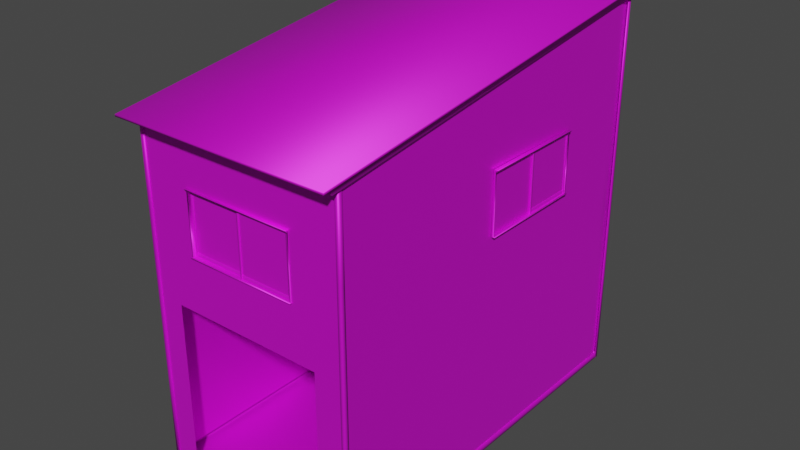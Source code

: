 # Source: Foodshop.blend  (saved by Blender 3.4.6; exported with 4.5.12 LTS)
import bpy
from mathutils import Matrix  # noqa: F401  (used for matrix-valued properties, if any)

bpy.ops.wm.read_factory_settings(use_empty=True)
scene = bpy.context.scene
scene.name = 'Scene'

# ---- collections
col_collection = bpy.data.collections.new('Collection'); scene.collection.children.link(col_collection)

# ---- images (referenced by path relative to the original .blend; pixels are not part of the script)
import os
ASSET_DIR = os.environ.get("B2B_ASSET_DIR", "")  # directory of the original .blend (textures are referenced by path, not embedded)
HERE = os.path.dirname(os.path.abspath(__file__))  # packed textures are extracted next to this script under _unpacked/

def load_image(name, relpath, width, height, colorspace="sRGB"):
    """Load a texture the original file referenced (path relative to the .blend, or extracted next to this script)."""
    p = next((c for c in (os.path.join(HERE, relpath), os.path.join(ASSET_DIR, relpath)) if relpath and os.path.exists(c)), "")
    if p:
        img = bpy.data.images.load(p, check_existing=True)
        img.name = name
    else:  # same state as the original file: an image datablock whose file is absent (Cycles renders it pink)
        img = bpy.data.images.new(name, width, height)
        img.source = "FILE"
        img.filepath = "//" + (relpath or name)
    img.colorspace_settings.name = colorspace
    return img
img_wall_c_front_1 = load_image('Wall_C_Front_1', 'Wall_C_Front.png', 1024, 1024, 'sRGB')
img_wall_c_btm_1 = load_image('Wall_C_Btm_1', 'Wall_C_Btm.png', 1024, 1024, 'sRGB')
img_walledge_b_1 = load_image('WallEdge_B_1', 'WallEdge_B.png', 1024, 1024, 'sRGB')
img_roof_a_1 = load_image('Roof_A_1', 'Roof_A.png', 1024, 1024, 'sRGB')
img_wall_c_top_1 = load_image('Wall_C_Top_1', 'Wall_C_Top.png', 1024, 1024, 'sRGB')
img_window_a_1 = load_image('Window_A_1', 'Window_A.png', 1024, 1024, 'sRGB')

# ---- materials (node trees are filled in below, after node groups)
mat_wall_b_front_mtl1 = bpy.data.materials.new('Wall_B_Front_mtl1')
mat_wall_b_front_mtl1.use_transparent_shadow = False
mat_wall_b_front_mtl1.diffuse_color = (1.0, 1.0, 1.0, 1.0)
mat_wall_b_front_mtl1.roughness = 0.5528
mat_wall_b_front_mtl1.specular_intensity = 1.0
mat_wall_b_front_mtl1.metallic = 0.5
mat_wall_c_btm_mtl = bpy.data.materials.new('Wall_C_Btm_mtl')
mat_wall_c_btm_mtl.use_transparent_shadow = False
mat_wall_c_btm_mtl.diffuse_color = (1.0, 1.0, 1.0, 1.0)
mat_wall_c_btm_mtl.roughness = 0.5528
mat_wall_c_btm_mtl.specular_intensity = 1.0
mat_wall_c_btm_mtl.metallic = 0.5
mat_walledge_b_mtl = bpy.data.materials.new('WallEdge_B_mtl')
mat_walledge_b_mtl.use_transparent_shadow = False
mat_walledge_b_mtl.diffuse_color = (1.0, 1.0, 1.0, 1.0)
mat_walledge_b_mtl.roughness = 0.5528
mat_walledge_b_mtl.specular_intensity = 1.0
mat_walledge_b_mtl.metallic = 0.5
mat_roof_a_mtl = bpy.data.materials.new('Roof_A_mtl')
mat_roof_a_mtl.use_transparent_shadow = False
mat_roof_a_mtl.diffuse_color = (1.0, 1.0, 1.0, 1.0)
mat_roof_a_mtl.roughness = 0.5528
mat_roof_a_mtl.specular_intensity = 1.0
mat_roof_a_mtl.metallic = 0.5
mat_wall_b_top_mtl1 = bpy.data.materials.new('Wall_B_Top_mtl1')
mat_wall_b_top_mtl1.use_transparent_shadow = False
mat_wall_b_top_mtl1.diffuse_color = (1.0, 1.0, 1.0, 1.0)
mat_wall_b_top_mtl1.roughness = 0.5528
mat_wall_b_top_mtl1.specular_intensity = 1.0
mat_wall_b_top_mtl1.metallic = 0.5
mat_window_a_mtl = bpy.data.materials.new('Window_A_mtl')
mat_window_a_mtl.use_transparent_shadow = False
mat_window_a_mtl.diffuse_color = (1.0, 1.0, 1.0, 1.0)
mat_window_a_mtl.roughness = 0.5528
mat_window_a_mtl.specular_intensity = 1.0
mat_window_a_mtl.metallic = 0.5

# ---- material node trees
mat_wall_b_front_mtl1.use_nodes = True; mat_wall_b_front_mtl1.node_tree.nodes.clear()
_N = mat_wall_b_front_mtl1.node_tree.nodes; _L = mat_wall_b_front_mtl1.node_tree.links
n0 = _N.new('ShaderNodeBsdfPrincipled'); n0.name = 'Principled BSDF'; n0.location = (10, 300)
n0.distribution = 'GGX'
n0.subsurface_method = 'RANDOM_WALK_SKIN'
n0.inputs[1].default_value = 0.5
n0.inputs[2].default_value = 0.5528
n0.inputs[3].default_value = 1.45
n0.inputs[13].default_value = 1.0
n0.inputs[27].default_value = (0.0, 0.0, 0.0, 1.0)
n0.inputs[28].default_value = 1.0
n1 = _N.new('ShaderNodeOutputMaterial'); n1.name = 'Material Output'; n1.location = (300, 300)
n2 = _N.new('ShaderNodeNormalMap'); n2.name = 'Normal Map'; n2.location = (-300, -300)
n2.label = 'Normal/Map'
n3 = _N.new('ShaderNodeTexImage'); n3.name = 'Image Texture'; n3.location = (-300, 600)
n3.image = img_wall_c_front_1
_L.new(n0.outputs[0], n1.inputs[0])
_L.new(n2.outputs[0], n0.inputs[5])
_L.new(n3.outputs[0], n0.inputs[0])
n1.is_active_output = True
mat_wall_c_btm_mtl.use_nodes = True; mat_wall_c_btm_mtl.node_tree.nodes.clear()
_N = mat_wall_c_btm_mtl.node_tree.nodes; _L = mat_wall_c_btm_mtl.node_tree.links
n0 = _N.new('ShaderNodeBsdfPrincipled'); n0.name = 'Principled BSDF'; n0.location = (10, 300)
n0.distribution = 'GGX'
n0.subsurface_method = 'RANDOM_WALK_SKIN'
n0.inputs[1].default_value = 0.5
n0.inputs[2].default_value = 0.5528
n0.inputs[3].default_value = 1.45
n0.inputs[13].default_value = 1.0
n0.inputs[27].default_value = (0.0, 0.0, 0.0, 1.0)
n0.inputs[28].default_value = 1.0
n1 = _N.new('ShaderNodeOutputMaterial'); n1.name = 'Material Output'; n1.location = (300, 300)
n2 = _N.new('ShaderNodeNormalMap'); n2.name = 'Normal Map'; n2.location = (-300, -300)
n2.label = 'Normal/Map'
n3 = _N.new('ShaderNodeTexImage'); n3.name = 'Image Texture'; n3.location = (-300, 600)
n3.image = img_wall_c_btm_1
_L.new(n0.outputs[0], n1.inputs[0])
_L.new(n2.outputs[0], n0.inputs[5])
_L.new(n3.outputs[0], n0.inputs[0])
n1.is_active_output = True
mat_walledge_b_mtl.use_nodes = True; mat_walledge_b_mtl.node_tree.nodes.clear()
_N = mat_walledge_b_mtl.node_tree.nodes; _L = mat_walledge_b_mtl.node_tree.links
n0 = _N.new('ShaderNodeBsdfPrincipled'); n0.name = 'Principled BSDF'; n0.location = (10, 300)
n0.distribution = 'GGX'
n0.subsurface_method = 'RANDOM_WALK_SKIN'
n0.inputs[1].default_value = 0.5
n0.inputs[2].default_value = 0.5528
n0.inputs[3].default_value = 1.45
n0.inputs[13].default_value = 1.0
n0.inputs[27].default_value = (0.0, 0.0, 0.0, 1.0)
n0.inputs[28].default_value = 1.0
n1 = _N.new('ShaderNodeOutputMaterial'); n1.name = 'Material Output'; n1.location = (300, 300)
n2 = _N.new('ShaderNodeNormalMap'); n2.name = 'Normal Map'; n2.location = (-300, -300)
n2.label = 'Normal/Map'
n3 = _N.new('ShaderNodeTexImage'); n3.name = 'Image Texture'; n3.location = (-300, 600)
n3.image = img_walledge_b_1
_L.new(n0.outputs[0], n1.inputs[0])
_L.new(n2.outputs[0], n0.inputs[5])
_L.new(n3.outputs[0], n0.inputs[0])
n1.is_active_output = True
mat_roof_a_mtl.use_nodes = True; mat_roof_a_mtl.node_tree.nodes.clear()
_N = mat_roof_a_mtl.node_tree.nodes; _L = mat_roof_a_mtl.node_tree.links
n0 = _N.new('ShaderNodeBsdfPrincipled'); n0.name = 'Principled BSDF'; n0.location = (10, 300)
n0.distribution = 'GGX'
n0.subsurface_method = 'RANDOM_WALK_SKIN'
n0.inputs[1].default_value = 0.5
n0.inputs[2].default_value = 0.5528
n0.inputs[3].default_value = 1.45
n0.inputs[13].default_value = 1.0
n0.inputs[27].default_value = (0.0, 0.0, 0.0, 1.0)
n0.inputs[28].default_value = 1.0
n1 = _N.new('ShaderNodeOutputMaterial'); n1.name = 'Material Output'; n1.location = (300, 300)
n2 = _N.new('ShaderNodeNormalMap'); n2.name = 'Normal Map'; n2.location = (-300, -300)
n2.label = 'Normal/Map'
n3 = _N.new('ShaderNodeTexImage'); n3.name = 'Image Texture'; n3.location = (-300, 600)
n3.image = img_roof_a_1
_L.new(n0.outputs[0], n1.inputs[0])
_L.new(n2.outputs[0], n0.inputs[5])
_L.new(n3.outputs[0], n0.inputs[0])
n1.is_active_output = True
mat_wall_b_top_mtl1.use_nodes = True; mat_wall_b_top_mtl1.node_tree.nodes.clear()
_N = mat_wall_b_top_mtl1.node_tree.nodes; _L = mat_wall_b_top_mtl1.node_tree.links
n0 = _N.new('ShaderNodeBsdfPrincipled'); n0.name = 'Principled BSDF'; n0.location = (10, 300)
n0.distribution = 'GGX'
n0.subsurface_method = 'RANDOM_WALK_SKIN'
n0.inputs[1].default_value = 0.5
n0.inputs[2].default_value = 0.5528
n0.inputs[3].default_value = 1.45
n0.inputs[13].default_value = 1.0
n0.inputs[27].default_value = (0.0, 0.0, 0.0, 1.0)
n0.inputs[28].default_value = 1.0
n1 = _N.new('ShaderNodeOutputMaterial'); n1.name = 'Material Output'; n1.location = (300, 300)
n2 = _N.new('ShaderNodeNormalMap'); n2.name = 'Normal Map'; n2.location = (-300, -300)
n2.label = 'Normal/Map'
n3 = _N.new('ShaderNodeTexImage'); n3.name = 'Image Texture'; n3.location = (-300, 600)
n3.image = img_wall_c_top_1
_L.new(n0.outputs[0], n1.inputs[0])
_L.new(n2.outputs[0], n0.inputs[5])
_L.new(n3.outputs[0], n0.inputs[0])
n1.is_active_output = True
mat_window_a_mtl.use_nodes = True; mat_window_a_mtl.node_tree.nodes.clear()
_N = mat_window_a_mtl.node_tree.nodes; _L = mat_window_a_mtl.node_tree.links
n0 = _N.new('ShaderNodeBsdfPrincipled'); n0.name = 'Principled BSDF'; n0.location = (10, 300)
n0.distribution = 'GGX'
n0.subsurface_method = 'RANDOM_WALK_SKIN'
n0.inputs[1].default_value = 0.5
n0.inputs[2].default_value = 0.5528
n0.inputs[3].default_value = 1.45
n0.inputs[13].default_value = 1.0
n0.inputs[27].default_value = (0.0, 0.0, 0.0, 1.0)
n0.inputs[28].default_value = 1.0
n1 = _N.new('ShaderNodeOutputMaterial'); n1.name = 'Material Output'; n1.location = (300, 300)
n2 = _N.new('ShaderNodeNormalMap'); n2.name = 'Normal Map'; n2.location = (-300, -300)
n2.label = 'Normal/Map'
n3 = _N.new('ShaderNodeTexImage'); n3.name = 'Image Texture'; n3.location = (-300, 600)
n3.image = img_window_a_1
_L.new(n0.outputs[0], n1.inputs[0])
_L.new(n2.outputs[0], n0.inputs[5])
_L.new(n3.outputs[0], n0.inputs[0])
n1.is_active_output = True

# ---- world
world_world = bpy.data.worlds.new('World'); scene.world = world_world
world_world.use_nodes = True; world_world.node_tree.nodes.clear()
_N = world_world.node_tree.nodes; _L = world_world.node_tree.links
n0 = _N.new('ShaderNodeOutputWorld'); n0.name = 'World Output'; n0.location = (300, 300)
n1 = _N.new('ShaderNodeBackground'); n1.name = 'Background'; n1.location = (10, 300)
n1.inputs[0].default_value = (0.05088, 0.05088, 0.05088, 1.0)
_L.new(n1.outputs[0], n0.inputs[0])
n0.is_active_output = True
world_world.color = (0.05088, 0.05088, 0.05088)
world_world.use_sun_shadow = False
world_world.sun_shadow_jitter_overblur = 0.0

# ---- meshes
me_mesh = bpy.data.meshes.new('Mesh')
me_mesh.from_pydata([(-80.8, 495.2, 279.3), (-80.8, 415.2, 279.3), (-80.8, 327.2, 279.3), (-112.8, 250.2, 279.3), (79.2, 495.2, 279.3), (79.2, 415.2, 279.3), (79.2, 327.2, 279.3), (110.4, 250.2, 279.3), (-147.6, 495.2, 279.3), (-147.6, 250.2, 279.3), (-147.6, 327.2, 279.3), (-147.6, 415.2, 279.3), (149.5, 495.2, 279.3), (149.5, 250.2, 279.3), (149.5, 327.2, 279.3), (149.5, 415.2, 279.3), (-112.8, 10.2, 279.3), (-147.6, 10.2, 279.3), (149.5, 10.2, 279.3), (110.4, 10.2, 279.3), (-80.8, 250.2, 279.3), (77.83, 250.2, 279.3), (-152.6, 10.2, 279.3), (-152.6, 10.2, -254.3), (-152.6, 10.2, -278.3), (-148.4, 10.2, -282.6), (150.9, 10.2, -280.5), (-148.4, 3.766, -266.1), (153.4, 10.2, -254.3), (153.4, 10.2, 279.3), (-3.052e-05, 10.2, -282.6), (150.9, 255.2, -280.5), (-148.4, 248.8, -266.1), (153.4, 255.2, -254.3), (153.4, 255.2, 279.3), (-152.6, 255.2, -254.3), (-152.6, 255.2, 279.3), (-152.6, 255.2, -278.3), (-148.4, 255.2, -282.6), (-3.052e-05, 255.2, -282.6), (-153.8, 0.2024, -283.7), (-153.8, 0.2024, -277.5), (-153.8, 140.9, -277.5), (-153.8, 140.9, -283.7), (-148.4, 0.2038, -283.7), (-148.4, 141.0, -283.7), (-152.6, 556.6, -277.5), (-152.6, 556.6, -282.5), (-153.8, 556.6, -283.7), (-153.8, 556.6, -277.5), (-152.6, 0.2038, -277.5), (-152.6, 140.9, -277.5), (-152.6, 0.2038, -282.5), (-148.4, 0.2038, -282.5), (-148.4, 141.0, -282.5), (-148.4, 557.2, -282.5), (-148.4, 557.2, -283.7), (-153.8, 266.1, -277.5), (-152.6, 266.1, -277.5), (-152.6, 403.0, -277.5), (-153.8, 403.0, -277.5), (-153.8, 266.1, -283.7), (-153.8, 403.0, -283.7), (-148.4, 266.4, -283.7), (-148.4, 403.4, -283.7), (-148.4, 266.4, -282.5), (-148.4, 403.4, -282.5), (153.4, 556.6, -282.5), (153.4, 0.2023, -282.5), (148.4, 556.6, -282.5), (148.4, 0.2023, -282.5), (153.4, 0.2023, -278.2), (153.4, 557.2, -278.2), (148.4, 556.6, -283.7), (154.6, 556.6, -283.7), (148.4, 0.2009, -283.7), (154.6, 0.2009, -283.7), (154.6, 0.2023, -278.2), (154.6, 557.2, -278.2), (148.4, 266.1, -282.5), (148.4, 266.1, -283.7), (154.6, 266.1, -283.7), (154.6, 266.4, -278.2), (153.4, 266.4, -278.2), (148.4, 140.9, -282.5), (148.4, 140.9, -283.7), (154.6, 140.9, -283.7), (154.6, 141.0, -278.2), (153.4, 141.0, -278.2), (148.4, 403.0, -282.5), (148.4, 403.0, -283.7), (154.6, 403.0, -283.7), (154.6, 403.4, -278.2), (153.4, 403.4, -278.2), (160.6, 561.1, -307.1), (160.6, 567.7, -258.7), (157.6, 567.7, -258.7), (157.6, 562.1, -299.9), (160.6, 570.7, -258.7), (160.6, 564.1, -307.1), (157.6, 558.7, -258.7), (157.6, 553.2, -299.9), (160.6, 491.4, 307.1), (157.6, 493.5, 291.9), (160.6, 494.4, 307.1), (157.6, 484.6, 291.9), (-160.6, 561.1, -307.1), (-160.6, 567.7, -258.7), (-157.6, 567.7, -258.7), (-157.6, 562.1, -299.9), (-160.6, 570.7, -258.7), (-160.6, 564.1, -307.1), (-157.6, 558.7, -258.7), (-157.6, 553.2, -299.9), (-160.6, 491.4, 307.1), (-157.6, 493.5, 291.9), (-160.6, 494.4, 307.1), (-157.6, 484.6, 291.9), (140.2, 558.7, -258.7), (140.2, 555.5, -282.7), (-140.2, 558.7, -258.7), (-140.2, 555.5, -282.7), (140.2, 486.9, 274.6), (-137.2, 486.9, 274.6), (160.6, 570.7, -258.7), (-160.6, 570.7, -258.7), (-160.6, 569.9, -252.7), (160.6, 569.9, -252.7), (160.6, 569.9, -264.4), (-160.6, 569.9, -264.4), (-160.6, 572.5, -258.7), (160.6, 572.5, -258.7), (-160.6, 571.7, -252.7), (160.6, 571.7, -252.7), (160.6, 571.7, -264.4), (-160.6, 571.7, -264.4), (153.4, 563.1, -254.3), (153.4, 495.8, 279.3), (150.9, 559.9, -280.5), (150.9, 248.8, -264.0), (153.4, 255.2, -254.3), (153.4, 255.2, 279.3), (-148.4, 559.9, -282.6), (150.9, 3.766, -264.0), (-3.052e-05, 559.9, -282.6), (-148.4, 255.2, -282.6), (-3.052e-05, 3.766, -266.1), (-3.052e-05, 248.8, -266.1), (-152.6, 563.1, -254.3), (-152.6, 495.8, 279.3), (-152.6, 559.9, -278.3), (-152.6, 255.2, -254.3), (-152.6, 255.2, 279.3), (-152.6, 255.2, -278.3), (153.4, 0.2038, 279.3), (-152.6, 0.2038, 279.3), (-152.6, 0.2038, -282.5), (153.4, 0.2038, -282.5), (-148.4, 0.201, -282.5), (148.4, 0.201, -282.5), (-148.4, 10.4, -282.5), (148.4, 10.4, -282.5), (148.4, 10.4, -283.4), (148.4, 0.202, -283.4), (-148.4, 10.4, -283.4), (-148.4, 0.202, -283.4), (0.2036, 0.201, -282.5), (0.2036, 0.202, -283.4), (0.2036, 10.4, -283.4), (0.2036, 10.4, -282.5), (154.6, 0.2037, 280.5), (154.6, 0.2037, 274.3), (154.6, 125.2, 274.3), (154.6, 125.2, 280.5), (149.1, 0.2051, 280.5), (149.1, 125.3, 280.5), (153.4, 495.2, 274.3), (153.4, 495.2, 279.3), (154.6, 495.2, 280.5), (154.6, 495.2, 274.3), (153.4, 0.2051, 274.3), (153.4, 125.2, 274.3), (153.4, 0.2051, 279.3), (149.1, 0.2051, 279.3), (149.1, 125.3, 279.3), (149.1, 495.8, 279.3), (149.1, 495.8, 280.5), (154.6, 250.2, 274.3), (153.4, 250.2, 274.3), (153.4, 375.2, 274.3), (154.6, 375.2, 274.3), (154.6, 250.2, 280.5), (154.6, 375.2, 280.5), (149.1, 250.5, 280.5), (149.1, 375.6, 280.5), (149.1, 250.5, 279.3), (149.1, 375.6, 279.3), (153.4, 0.2023, 274.3), (153.4, 10.4, 274.2), (154.3, 10.4, 274.2), (154.3, 0.2023, 274.3), (153.4, 0.2023, -278.2), (154.3, 0.2023, -278.2), (154.3, 10.4, -278.2), (153.4, 10.4, -278.2), (153.4, 0.2023, -139.9), (154.3, 0.2023, -139.9), (154.3, 10.4, -139.9), (153.4, 10.4, -139.9), (153.4, 0.2023, -1.598), (154.3, 0.2023, -1.598), (154.3, 10.4, -1.61), (153.4, 10.4, -1.61), (153.4, 0.2023, 136.7), (154.3, 0.2023, 136.7), (154.3, 10.4, 136.7), (153.4, 10.4, 136.7), (-152.6, 0.201, 275.0), (-152.6, 10.4, 275.0), (-153.5, 10.4, 275.0), (-153.5, 0.201, 275.0), (-152.6, 0.201, 136.7), (-153.5, 0.201, 136.7), (-153.5, 10.4, 136.7), (-152.6, 10.4, 136.7), (-152.6, 0.201, -1.612), (-153.5, 0.201, -1.612), (-153.5, 10.4, -1.6), (-152.6, 10.4, -1.6), (-152.6, 0.201, -139.9), (-153.5, 0.201, -139.9), (-153.5, 10.4, -139.9), (-152.6, 10.4, -139.9), (-152.6, 0.201, -278.2), (-153.5, 0.201, -278.2), (-153.5, 10.4, -278.2), (-152.6, 10.4, -278.2), (-152.6, 495.2, 279.3), (-152.6, 0.201, 279.3), (-147.6, 495.2, 279.3), (-147.6, 0.201, 279.3), (-152.6, 0.201, 275.0), (-152.6, 495.8, 275.0), (-147.6, 495.2, 280.5), (-153.8, 495.2, 280.5), (-147.6, 0.1996, 280.5), (-153.8, 0.1996, 280.5), (-153.8, 0.201, 275.0), (-153.8, 495.8, 275.0), (-147.6, 250.2, 279.3), (-147.6, 250.2, 280.5), (-153.8, 250.2, 280.5), (-153.8, 250.5, 275.0), (-152.6, 250.5, 275.0), (-147.6, 125.2, 279.3), (-147.6, 125.2, 280.5), (-153.8, 125.2, 280.5), (-153.8, 125.3, 275.0), (-152.6, 125.3, 275.0), (-147.6, 375.2, 279.3), (-147.6, 375.2, 280.5), (-153.8, 375.2, 280.5), (-153.8, 375.6, 275.0), (-152.6, 375.6, 275.0), (149.1, 10.4, 280.2), (110.4, 10.4, 280.2), (110.4, 0.2, 280.2), (149.1, 0.2, 280.2), (149.1, 10.4, 279.3), (110.4, 10.4, 279.3), (110.4, 0.201, 279.3), (149.1, 0.201, 279.3), (-112.8, 0.0009983, 279.3), (-147.6, 0.0009983, 279.3), (-112.8, 10.2, 279.3), (-147.6, 10.2, 279.3), (-112.8, 10.2, 280.2), (-147.6, 10.2, 280.2), (-147.6, -4.311e-05, 280.2), (-112.8, -4.311e-05, 280.2), (110.4, 327.2, 279.3), (110.4, 415.2, 279.3), (110.4, 495.2, 279.3), (-112.8, 327.2, 279.3), (-112.8, 415.2, 279.3), (-112.8, 495.2, 279.3), (75.47, 411.4, 278.5), (75.47, 333.2, 278.5), (2.004, 411.4, 278.5), (2.004, 333.2, 278.5), (75.47, 411.4, 278.0), (75.47, 333.2, 278.0), (2.004, 411.4, 278.0), (2.004, 333.2, 278.0), (2.004, 414.2, 278.5), (75.47, 414.2, 278.5), (75.47, 327.8, 278.5), (2.004, 327.8, 278.5), (-3.596, 411.4, 275.5), (-3.596, 333.2, 275.5), (-77.06, 411.4, 275.5), (-77.06, 333.2, 275.5), (-3.596, 411.4, 275.0), (-3.596, 333.2, 275.0), (-77.06, 411.4, 275.0), (-77.06, 333.2, 275.0), (-3.596, 414.2, 275.5), (-77.06, 414.2, 275.5), (-77.06, 327.8, 275.5), (-3.596, 327.8, 275.5), (-0.7963, 414.2, 276.0), (-0.7963, 327.8, 276.0), (78.27, 414.2, 279.0), (78.27, 327.8, 279.0), (-0.7963, 414.2, 279.0), (-0.7963, 327.8, 279.0), (75.47, 414.2, 279.0), (75.47, 327.8, 279.0), (2.004, 414.2, 279.0), (2.004, 327.8, 279.0), (75.47, 414.2, 278.0), (75.47, 327.8, 278.0), (2.004, 414.2, 278.0), (2.004, 327.8, 278.0), (-0.7963, 414.2, 276.3), (-0.7963, 327.8, 276.3), (0.2782, 414.2, 276.0), (0.2782, 327.8, 276.0), (0.2782, 327.8, 276.3), (0.2782, 414.2, 276.3), (-79.86, 414.2, 276.0), (-79.86, 327.8, 276.0), (-3.596, 414.2, 276.0), (-3.596, 327.8, 276.0), (-77.06, 414.2, 276.0), (-77.06, 327.8, 276.0), (-3.596, 414.2, 275.0), (-3.596, 327.8, 275.0), (-77.06, 414.2, 275.0), (-77.06, 327.8, 275.0), (75.47, 411.4, 278.0), (75.47, 333.2, 278.0), (2.004, 411.4, 278.0), (2.004, 333.2, 278.0), (-3.596, 411.4, 275.0), (-3.596, 333.2, 275.0), (-77.06, 411.4, 275.0), (-77.06, 333.2, 275.0), (-79.86, 327.8, 276.5), (0.2781, 327.8, 276.5), (0.2782, 327.8, 276.0), (-79.86, 327.8, 276.0), (-79.86, 328.1, 276.4), (0.2782, 328.1, 276.4), (0.2781, 328.1, 276.1), (-79.86, 328.1, 276.1), (-79.86, 327.8, 277.9), (0.2782, 327.8, 277.9), (0.2782, 327.8, 277.1), (-79.86, 327.8, 277.1), (-79.86, 328.4, 277.7), (0.2781, 328.4, 277.7), (0.2782, 328.4, 277.3), (-79.86, 328.4, 277.3), (-79.86, 327.8, 279.7), (78.27, 327.8, 279.7), (78.27, 327.8, 279.3), (-79.86, 327.8, 279.3), (-79.86, 328.1, 279.6), (78.27, 328.1, 279.6), (78.27, 328.1, 279.4), (-79.86, 328.1, 279.4), (-81.86, 416.7, 277.8), (-81.86, 326.7, 277.8), (80.27, 416.7, 277.8), (80.27, 326.7, 277.8), (-81.86, 414.2, 277.8), (-81.86, 414.2, 279.8), (80.27, 414.2, 279.8), (80.27, 414.2, 277.8), (-81.86, 327.8, 277.8), (-81.86, 327.8, 279.8), (80.27, 327.8, 279.8), (80.27, 327.8, 277.8), (78.27, 414.2, 279.8), (78.27, 327.8, 279.8), (-79.86, 414.2, 279.8), (-79.86, 327.8, 279.8), (80.27, 327.8, 282.2), (80.27, 326.7, 282.2), (-81.86, 327.8, 282.2), (-81.86, 326.7, 282.2), (80.27, 414.2, 282.0), (80.27, 416.7, 282.0), (-81.86, 416.7, 282.0), (-81.86, 414.2, 282.0), (80.27, 416.0, 277.8), (80.27, 416.0, 282.0), (-81.86, 416.0, 282.0), (-81.86, 416.0, 277.8), (80.27, 416.7, 283.0), (80.27, 416.0, 283.0), (-81.86, 416.7, 283.0), (-81.86, 416.0, 283.0), (-79.86, 414.2, 274.0), (-79.86, 327.8, 274.0), (78.27, 414.2, 274.0), (78.27, 327.8, 274.0), (0.2782, 413.9, 276.4), (-79.86, 413.9, 276.4), (-79.86, 413.9, 276.1), (0.2781, 413.9, 276.1), (0.2781, 414.2, 276.5), (-79.86, 414.2, 276.5), (-79.86, 414.2, 276.0), (0.2782, 414.2, 276.0), (0.2781, 413.6, 277.7), (-79.86, 413.6, 277.7), (-79.86, 413.6, 277.3), (0.2782, 413.6, 277.3), (0.2782, 414.2, 277.9), (-79.86, 414.2, 277.9), (-79.86, 414.2, 277.1), (0.2782, 414.2, 277.1), (78.27, 413.9, 279.6), (-79.86, 413.9, 279.6), (-79.86, 413.9, 279.4), (78.27, 413.9, 279.4), (78.27, 414.2, 279.7), (-79.86, 414.2, 279.7), (-79.86, 414.2, 279.3), (78.27, 414.2, 279.3), (150.9, 553.4, -264.0), (-148.4, 553.4, -266.1), (-3.052e-05, 553.4, -266.1), (-148.4, 248.8, -266.1), (-147.3, 10.2, 279.3), (-147.3, 10.2, -254.3), (-147.3, 10.2, -278.3), (-147.3, 255.2, -254.3), (-147.3, 255.2, 279.3), (-147.3, 255.2, -278.3), (-147.3, 563.1, -254.3), (-147.3, 495.8, 279.3), (-147.3, 559.9, -278.3), (-147.3, 255.2, -254.3), (-147.3, 255.2, 279.3), (-147.3, 255.2, -278.3), (146.0, 12.15, -280.5), (148.5, 12.15, -254.3), (148.5, 12.15, 279.3), (146.0, 257.2, -280.5), (148.5, 257.2, -254.3), (148.5, 257.2, 279.3), (148.5, 565.1, -254.3), (148.5, 497.7, 279.3), (146.0, 561.8, -280.5), (148.5, 257.2, -254.3), (148.5, 257.2, 279.3), (155.2, 409.5, -145.2), (155.2, 331.3, -145.2), (155.2, 409.5, -71.72), (155.2, 331.3, -71.72), (154.7, 409.5, -145.2), (154.7, 331.3, -145.2), (154.7, 409.5, -71.72), (154.7, 331.3, -71.72), (155.2, 412.3, -71.72), (155.2, 412.3, -145.2), (155.2, 325.9, -145.2), (155.2, 325.9, -71.72), (152.2, 409.5, -66.12), (152.2, 331.3, -66.12), (152.2, 409.5, 7.342), (152.2, 331.3, 7.342), (151.7, 409.5, -66.12), (151.7, 331.3, -66.12), (151.7, 409.5, 7.342), (151.7, 331.3, 7.342), (152.2, 412.3, -66.12), (152.2, 412.3, 7.342), (152.2, 325.9, 7.342), (152.2, 325.9, -66.12), (152.7, 412.3, -68.92), (152.7, 325.9, -68.92), (155.7, 412.3, -148.0), (155.7, 325.9, -148.0), (155.7, 412.3, -68.92), (155.7, 325.9, -68.92), (155.7, 412.3, -145.2), (155.7, 325.9, -145.2), (155.7, 412.3, -71.72), (155.7, 325.9, -71.72), (154.7, 412.3, -145.2), (154.7, 325.9, -145.2), (154.7, 412.3, -71.72), (154.7, 325.9, -71.72), (153.0, 412.3, -68.92), (153.0, 325.9, -68.92), (152.7, 412.3, -70.0), (152.7, 325.9, -70.0), (153.0, 325.9, -70.0), (153.0, 412.3, -70.0), (152.7, 412.3, 10.14), (152.7, 325.9, 10.14), (152.7, 412.3, -66.12), (152.7, 325.9, -66.12), (152.7, 412.3, 7.342), (152.7, 325.9, 7.342), (151.7, 412.3, -66.12), (151.7, 325.9, -66.12), (151.7, 412.3, 7.342), (151.7, 325.9, 7.342), (154.7, 409.5, -145.2), (154.7, 331.3, -145.2), (154.7, 409.5, -71.72), (154.7, 331.3, -71.72), (151.7, 409.5, -66.12), (151.7, 331.3, -66.12), (151.7, 409.5, 7.342), (151.7, 331.3, 7.342), (153.2, 325.9, 10.14), (153.2, 325.9, -70.0), (152.7, 325.9, -70.0), (152.7, 325.9, 10.14), (153.1, 326.2, 10.14), (153.1, 326.2, -70.0), (152.8, 326.2, -70.0), (152.8, 326.2, 10.14), (154.6, 325.9, 10.14), (154.6, 325.9, -70.0), (153.8, 325.9, -70.0), (153.8, 325.9, 10.14), (154.4, 326.5, 10.14), (154.4, 326.5, -70.0), (154.0, 326.5, -70.0), (154.0, 326.5, 10.14), (156.4, 325.9, 10.14), (156.4, 325.9, -148.0), (156.0, 325.9, -148.0), (156.0, 325.9, 10.14), (156.3, 326.2, 10.14), (156.3, 326.2, -148.0), (156.1, 326.2, -148.0), (156.1, 326.2, 10.14), (154.5, 414.8, 12.14), (154.5, 324.8, 12.14), (154.5, 414.8, -150.0), (154.5, 324.8, -150.0), (154.5, 412.3, 12.14), (156.5, 412.3, 12.14), (156.5, 412.3, -150.0), (154.5, 412.3, -150.0), (154.5, 325.9, 12.14), (156.5, 325.9, 12.14), (156.5, 325.9, -150.0), (154.5, 325.9, -150.0), (156.5, 412.3, -148.0), (156.5, 325.9, -148.0), (156.5, 412.3, 10.14), (156.5, 325.9, 10.14), (158.9, 325.9, -150.0), (158.9, 324.8, -150.0), (158.9, 325.9, 12.14), (158.9, 324.8, 12.14), (158.7, 412.3, -150.0), (158.7, 414.8, -150.0), (158.7, 414.8, 12.14), (158.7, 412.3, 12.14), (154.5, 414.1, -150.0), (158.7, 414.1, -150.0), (158.7, 414.1, 12.14), (154.5, 414.1, 12.14), (159.7, 414.8, -150.0), (159.7, 414.1, -150.0), (159.7, 414.8, 12.14), (159.7, 414.1, 12.14), (150.7, 412.3, 10.14), (150.7, 325.9, 10.14), (150.7, 412.3, -148.0), (150.7, 325.9, -148.0), (153.1, 411.9, -70.0), (153.1, 411.9, 10.14), (152.8, 411.9, 10.14), (152.8, 411.9, -70.0), (153.2, 412.3, -70.0), (153.2, 412.3, 10.14), (152.7, 412.3, 10.14), (152.7, 412.3, -70.0), (154.4, 411.7, -70.0), (154.4, 411.7, 10.14), (154.0, 411.7, 10.14), (154.0, 411.7, -70.0), (154.6, 412.3, -70.0), (154.6, 412.3, 10.14), (153.8, 412.3, 10.14), (153.8, 412.3, -70.0), (156.3, 411.9, -148.0), (156.3, 411.9, 10.14), (156.1, 411.9, 10.14), (156.1, 411.9, -148.0), (156.4, 412.3, -148.0), (156.4, 412.3, 10.14), (156.0, 412.3, 10.14), (156.0, 412.3, -148.0)], [], [(7, 280, 6), (4, 5, 281, 282), (5, 6, 280, 281), (0, 1, 5, 4), (7, 6, 21), (3, 283, 10, 9), (11, 10, 283, 284), (8, 11, 284, 285), (3, 9, 17, 16), (19, 18, 13, 7), (20, 2, 3), (21, 6, 2, 20), (26, 31, 33, 28), (28, 33, 34, 29), (39, 31, 26, 30), (36, 35, 23, 22), (35, 37, 24, 23), (38, 39, 30, 25), (40, 41, 42, 43), (44, 40, 43, 45), (46, 47, 48, 49), (41, 50, 51, 42), (52, 50, 41, 40), (53, 52, 40, 44), (44, 45, 54, 53), (47, 55, 56, 48), (57, 58, 59, 60), (61, 57, 60, 62), (63, 61, 62, 64), (65, 63, 64, 66), (42, 51, 58, 57), (43, 42, 57, 61), (45, 43, 61, 63), (54, 45, 63, 65), (60, 59, 46, 49), (62, 60, 49, 48), (64, 62, 48, 56), (66, 64, 56, 55), (76, 75, 85, 86), (77, 76, 86, 87), (69, 67, 74, 73), (75, 70, 84, 85), (68, 70, 75, 76), (71, 68, 76, 77), (77, 87, 88, 71), (67, 72, 78, 74), (80, 79, 89, 90), (81, 80, 90, 91), (82, 81, 91, 92), (83, 82, 92, 93), (85, 84, 79, 80), (86, 85, 80, 81), (87, 86, 81, 82), (88, 87, 82, 83), (90, 89, 69, 73), (91, 90, 73, 74), (92, 91, 74, 78), (93, 92, 78, 72), (99, 111, 110, 98), (97, 94, 95, 96), (94, 99, 98, 95), (99, 94, 106, 111), (101, 97, 96, 100), (97, 101, 113, 109), (94, 97, 109, 106), (102, 103, 96, 95), (104, 102, 95, 98), (103, 105, 100, 96), (106, 109, 108, 107), (111, 106, 107, 110), (109, 113, 112, 108), (116, 104, 98, 110), (115, 114, 107, 108), (114, 116, 110, 107), (104, 116, 114, 102), (117, 115, 108, 112), (103, 115, 117, 105), (102, 114, 115, 103), (118, 119, 101, 100), (113, 121, 120, 112), (113, 101, 119, 121), (105, 117, 123, 122), (120, 123, 117, 112), (105, 122, 118, 100), (131, 130, 132, 133), (131, 134, 135, 130), (125, 126, 132, 130), (126, 127, 133, 132), (127, 124, 131, 133), (124, 128, 134, 131), (128, 129, 135, 134), (129, 125, 130, 135), (140, 31, 138, 136), (141, 140, 136, 137), (144, 39, 145, 142), (138, 31, 39, 144), (148, 151, 152, 149), (150, 153, 151, 148), (157, 156, 155, 154), (167, 168, 162, 163), (166, 167, 163, 159), (168, 169, 161, 162), (165, 167, 166, 158), (165, 164, 168, 167), (164, 160, 169, 168), (170, 171, 172, 173), (174, 170, 173, 175), (176, 177, 178, 179), (171, 180, 181, 172), (182, 180, 171, 170), (183, 182, 170, 174), (174, 175, 184, 183), (177, 185, 186, 178), (187, 188, 189, 190), (191, 187, 190, 192), (193, 191, 192, 194), (195, 193, 194, 196), (172, 181, 188, 187), (173, 172, 187, 191), (175, 173, 191, 193), (184, 175, 193, 195), (190, 189, 176, 179), (192, 190, 179, 178), (194, 192, 178, 186), (196, 194, 186, 185), (199, 200, 214, 215), (200, 197, 213, 214), (199, 215, 216, 198), (206, 205, 201, 202), (207, 206, 202, 203), (208, 207, 203, 204), (210, 209, 205, 206), (211, 210, 206, 207), (212, 211, 207, 208), (214, 213, 209, 210), (215, 214, 210, 211), (216, 215, 211, 212), (222, 221, 217, 220), (223, 222, 220, 219), (224, 223, 219, 218), (226, 225, 221, 222), (227, 226, 222, 223), (228, 227, 223, 224), (230, 229, 225, 226), (231, 230, 226, 227), (232, 231, 227, 228), (234, 233, 229, 230), (235, 234, 230, 231), (236, 235, 231, 232), (246, 245, 255, 256), (247, 246, 256, 257), (239, 237, 244, 243), (245, 240, 254, 255), (238, 240, 245, 246), (241, 238, 246, 247), (247, 257, 258, 241), (237, 242, 248, 244), (250, 249, 259, 260), (251, 250, 260, 261), (252, 251, 261, 262), (253, 252, 262, 263), (255, 254, 249, 250), (256, 255, 250, 251), (257, 256, 251, 252), (258, 257, 252, 253), (260, 259, 239, 243), (261, 260, 243, 244), (262, 261, 244, 248), (263, 262, 248, 242), (264, 265, 266, 267), (268, 269, 265, 264), (270, 271, 267, 266), (276, 277, 278, 279), (274, 275, 277, 276), (273, 272, 279, 278), (13, 14, 280, 7), (281, 280, 14, 15), (282, 281, 15, 12), (3, 2, 283), (284, 283, 2, 1), (285, 284, 1, 0), (286, 288, 292, 290), (289, 287, 291, 293), (286, 295, 294, 288), (289, 297, 296, 287), (298, 300, 304, 302), (301, 299, 303, 305), (298, 306, 307, 300), (301, 308, 309, 299), (324, 325, 315, 314), (313, 312, 316, 317), (314, 315, 319, 318), (317, 316, 320, 321), (318, 319, 323, 322), (326, 327, 328, 329), (310, 311, 327, 326), (325, 324, 329, 328), (311, 310, 332, 333), (330, 331, 335, 334), (333, 332, 336, 337), (334, 335, 339, 338), (341, 340, 342, 343), (345, 344, 346, 347), (352, 353, 354, 355), (348, 349, 353, 352), (350, 351, 355, 354), (360, 361, 362, 363), (356, 357, 361, 360), (358, 359, 363, 362), (368, 369, 370, 371), (364, 365, 369, 368), (366, 367, 371, 370), (392, 397, 398, 395), (377, 376, 380, 381), (378, 384, 385, 382), (382, 383, 379, 378), (389, 388, 390, 391), (375, 383, 382, 388, 389), (373, 375, 389, 391), (387, 386, 377, 381), (373, 391, 390, 381, 380), (393, 374, 372, 394), (384, 378, 392, 395, 377, 386), (378, 379, 396, 397, 392), (377, 395, 398, 399, 376), (396, 374, 393, 397), (401, 400, 402, 403), (398, 394, 372, 399), (400, 393, 394, 402), (397, 393, 400, 401), (397, 401, 403, 398), (394, 398, 403, 402), (386, 387, 405, 404), (387, 385, 407, 405), (385, 384, 406, 407), (404, 406, 384, 386), (388, 382, 385, 387, 381, 390), (408, 409, 410, 411), (412, 413, 409, 408), (414, 415, 411, 410), (416, 417, 418, 419), (420, 421, 417, 416), (422, 423, 419, 418), (424, 425, 426, 427), (428, 429, 425, 424), (430, 431, 427, 426), (147, 146, 143, 139), (32, 27, 146, 147), (434, 433, 435, 147), (432, 434, 147, 139), (440, 436, 437, 439), (439, 437, 438, 441), (442, 443, 446, 445), (444, 442, 445, 447), (448, 449, 452, 451), (449, 450, 453, 452), (457, 454, 456, 451), (458, 455, 454, 457), (459, 461, 465, 463), (462, 460, 464, 466), (459, 468, 467, 461), (462, 470, 469, 460), (471, 473, 477, 475), (474, 472, 476, 478), (471, 479, 480, 473), (474, 481, 482, 472), (497, 498, 488, 487), (486, 485, 489, 490), (487, 488, 492, 491), (490, 489, 493, 494), (491, 492, 496, 495), (499, 500, 501, 502), (483, 484, 500, 499), (498, 497, 502, 501), (484, 483, 505, 506), (503, 504, 508, 507), (506, 505, 509, 510), (507, 508, 512, 511), (514, 513, 515, 516), (518, 517, 519, 520), (525, 526, 527, 528), (521, 522, 526, 525), (523, 524, 528, 527), (533, 534, 535, 536), (529, 530, 534, 533), (531, 532, 536, 535), (541, 542, 543, 544), (537, 538, 542, 541), (539, 540, 544, 543), (565, 570, 571, 568), (550, 549, 553, 554), (551, 557, 558, 555), (555, 556, 552, 551), (562, 561, 563, 564), (548, 556, 555, 561, 562), (546, 548, 562, 564), (560, 559, 550, 554), (546, 564, 563, 554, 553), (566, 547, 545, 567), (557, 551, 565, 568, 550, 559), (551, 552, 569, 570, 565), (550, 568, 571, 572, 549), (569, 547, 566, 570), (574, 573, 575, 576), (571, 567, 545, 572), (573, 566, 567, 575), (570, 566, 573, 574), (570, 574, 576, 571), (567, 571, 576, 575), (559, 560, 578, 577), (560, 558, 580, 578), (558, 557, 579, 580), (577, 579, 557, 559), (561, 555, 558, 560, 554, 563), (581, 582, 583, 584), (585, 586, 582, 581), (587, 588, 584, 583), (589, 590, 591, 592), (593, 594, 590, 589), (595, 596, 592, 591), (597, 598, 599, 600), (601, 602, 598, 597), (603, 604, 600, 599)])
me_mesh.polygons.foreach_set('use_smooth', [True] * 323)
me_mesh.polygons.foreach_set('material_index', [0, 0, 0, 0, 0, 0, 0, 0, 0, 0, 0, 0, 1, 1, 1, 1, 1, 1, 2, 2, 2, 2, 2, 2, 2, 2, 2, 2, 2, 2, 2, 2, 2, 2, 2, 2, 2, 2, 2, 2, 2, 2, 2, 2, 2, 2, 2, 2, 2, 2, 2, 2, 2, 2, 2, 2, 2, 2, 3, 3, 3, 3, 3, 3, 3, 3, 3, 3, 3, 3, 3, 3, 3, 3, 3, 3, 3, 3, 3, 3, 3, 3, 3, 3, 3, 3, 3, 3, 3, 3, 3, 3, 4, 4, 4, 4, 4, 4, 4, 2, 2, 2, 2, 2, 2, 2, 2, 2, 2, 2, 2, 2, 2, 2, 2, 2, 2, 2, 2, 2, 2, 2, 2, 2, 2, 2, 2, 2, 2, 2, 2, 2, 2, 2, 2, 2, 2, 2, 2, 2, 2, 2, 2, 2, 2, 2, 2, 2, 2, 2, 2, 2, 2, 2, 2, 2, 2, 2, 2, 2, 2, 2, 2, 2, 2, 2, 2, 2, 2, 2, 2, 2, 2, 2, 2, 0, 0, 0, 0, 0, 0, 5, 5, 5, 5, 5, 5, 5, 5, 5, 5, 5, 5, 5, 5, 5, 5, 5, 5, 5, 5, 5, 5, 5, 5, 5, 5, 5, 5, 5, 5, 5, 5, 5, 5, 5, 5, 5, 5, 5, 5, 5, 5, 5, 5, 5, 5, 5, 5, 5, 5, 5, 5, 5, 5, 5, 5, 5, 5, 5, 5, 5, 5, 5, 5, 5, 1, 1, 4, 4, 1, 1, 4, 4, 1, 1, 4, 4, 5, 5, 5, 5, 5, 5, 5, 5, 5, 5, 5, 5, 5, 5, 5, 5, 5, 5, 5, 5, 5, 5, 5, 5, 5, 5, 5, 5, 5, 5, 5, 5, 5, 5, 5, 5, 5, 5, 5, 5, 5, 5, 5, 5, 5, 5, 5, 5, 5, 5, 5, 5, 5, 5, 5, 5, 5, 5, 5, 5, 5, 5, 5, 5, 5])
_uv = me_mesh.uv_layers.new(name='map1')
_uv.uv.foreach_set('vector', [0.77, 0.009766, 0.77, 0.2691, 0.677, 0.2691, 0.677, 0.755, 0.677, 0.5463, 0.77, 0.5463, 0.77, 0.755, 0.677, 0.5463, 0.677, 0.2691, 0.77, 0.2691, 0.77, 0.5463, 0.2001, 0.755, 0.2001, 0.5463, 0.677, 0.5463, 0.677, 0.755, 0.77, 0.009766, 0.677, 0.2691, 0.677, 0.009766, 0.1048, 0.009766, 0.1048, 0.2691, 0.009766, 0.2691, 0.009766, 0.009766, 0.009766, 0.5463, 0.009766, 0.2691, 0.1048, 0.2691, 0.1048, 0.5463, 0.009766, 0.755, 0.009766, 0.5463, 0.1048, 0.5463, 0.1048, 0.755, 0.01358, 0.8634, 0.01358, 0.7684, 0.729, 0.7684, 0.729, 0.8634, 0.7303, 0.8754, 0.7303, 0.9829, 0.01489, 0.9829, 0.01489, 0.8754, 0.2001, 0.009766, 0.2001, 0.2691, 0.1048, 0.009766, 0.677, 0.009766, 0.677, 0.2691, 0.2001, 0.2691, 0.2001, 0.009766, 2.056, 0.0001998, 2.056, 1.0, 1.968, 1.0, 1.968, -5.224e-05, 1.968, -5.224e-05, 1.968, 1.0, 2.122e-05, 1.0, 7.174e-09, 0.0, 0.5941, 1.0, -4.768e-07, 1.0, -1.21e-06, -1.47e-05, 0.5941, -7.515e-06, 2.549, 1.0, 0.5818, 1.0, 0.5818, -4.587e-05, 2.549, -1.8e-07, 0.5818, 1.0, 0.4932, 1.0, 0.4932, 0.0002011, 0.5818, -4.587e-05, 1.188, 1.0, 0.5941, 1.0, 0.5941, -7.515e-06, 1.188, -3.466e-06, 0.01405, 0.904, 0.01405, 0.8704, 0.6909, 0.8704, 0.6909, 0.904, 0.01405, 0.6428, 0.01405, 0.6131, 0.6914, 0.6131, 0.6914, 0.6428, 0.2352, 0.4646, 0.208, 0.4646, 0.2015, 0.458, 0.2352, 0.458, 0.01405, 0.5314, 0.01406, 0.5249, 0.6909, 0.5249, 0.6909, 0.5314, 0.273, 0.4612, 0.2459, 0.4612, 0.2459, 0.4547, 0.2795, 0.4547, 0.273, 0.4844, 0.273, 0.4612, 0.2795, 0.4547, 0.2795, 0.4844, 0.01405, 0.5597, 0.6917, 0.5597, 0.6917, 0.5662, 0.01405, 0.5662, 0.208, 0.4646, 0.208, 0.4879, 0.2015, 0.4879, 0.2015, 0.458, 0.794, 0.8494, 0.7875, 0.8494, 0.7875, 0.1726, 0.794, 0.1726, 0.01405, 0.8134, 0.01405, 0.7799, 0.6909, 0.7799, 0.6909, 0.8134, 0.01405, 0.7264, 0.01405, 0.6966, 0.6904, 0.6965, 0.6904, 0.7263, 0.01405, 0.6011, 0.01405, 0.5946, 0.6917, 0.5946, 0.6917, 0.6011, 0.8114, 0.8494, 0.8049, 0.8494, 0.8049, 0.1726, 0.8114, 0.1726, 0.01405, 0.8587, 0.01405, 0.8251, 0.6909, 0.8251, 0.6909, 0.8587, 0.01405, 0.6846, 0.01405, 0.6548, 0.6906, 0.6548, 0.6906, 0.6846, 0.01405, 0.5837, 0.01405, 0.5772, 0.6917, 0.5772, 0.6917, 0.5837, 0.7766, 0.8494, 0.7701, 0.8494, 0.7701, 0.1725, 0.7766, 0.1725, 0.01458, 0.9492, 0.01458, 0.9157, 0.6914, 0.9157, 0.6914, 0.9492, 0.01406, 0.7682, 0.01405, 0.7383, 0.6892, 0.7382, 0.6892, 0.7681, 0.01405, 0.5488, 0.01405, 0.5423, 0.6917, 0.5423, 0.6917, 0.5488, 0.01405, 0.904, 0.01405, 0.8704, 0.6909, 0.8704, 0.6909, 0.904, 0.01405, 0.6428, 0.01405, 0.6131, 0.6914, 0.6131, 0.6914, 0.6428, 0.2352, 0.4646, 0.208, 0.4646, 0.2015, 0.458, 0.2352, 0.458, 0.01405, 0.5314, 0.01406, 0.5249, 0.6909, 0.5249, 0.6909, 0.5314, 0.273, 0.4612, 0.2459, 0.4612, 0.2459, 0.4547, 0.2795, 0.4547, 0.273, 0.4844, 0.273, 0.4612, 0.2795, 0.4547, 0.2795, 0.4844, 0.01405, 0.5597, 0.6917, 0.5597, 0.6917, 0.5662, 0.01405, 0.5662, 0.208, 0.4646, 0.208, 0.4879, 0.2015, 0.4879, 0.2015, 0.458, 0.794, 0.8494, 0.7875, 0.8494, 0.7875, 0.1726, 0.794, 0.1726, 0.01405, 0.8134, 0.01405, 0.7799, 0.6909, 0.7799, 0.6909, 0.8134, 0.01405, 0.7264, 0.01405, 0.6966, 0.6904, 0.6965, 0.6904, 0.7263, 0.01405, 0.6011, 0.01405, 0.5946, 0.6917, 0.5946, 0.6917, 0.6011, 0.8114, 0.8494, 0.8049, 0.8494, 0.8049, 0.1726, 0.8114, 0.1726, 0.01405, 0.8587, 0.01405, 0.8251, 0.6909, 0.8251, 0.6909, 0.8587, 0.01405, 0.6846, 0.01405, 0.6548, 0.6906, 0.6548, 0.6906, 0.6846, 0.01405, 0.5837, 0.01405, 0.5772, 0.6917, 0.5772, 0.6917, 0.5837, 0.7766, 0.8494, 0.7701, 0.8494, 0.7701, 0.1725, 0.7766, 0.1725, 0.01458, 0.9492, 0.01458, 0.9157, 0.6914, 0.9157, 0.6914, 0.9492, 0.01406, 0.7682, 0.01405, 0.7383, 0.6892, 0.7382, 0.6892, 0.7681, 0.01405, 0.5488, 0.01405, 0.5423, 0.6917, 0.5423, 0.6917, 0.5488, 1.762, 0.6124, -1.325, 0.6124, -1.321, 0.4458, 1.758, 0.4458, 1.816, 0.9105, 1.787, 0.9815, 1.787, 0.5039, 1.816, 0.5039, 1.787, 0.9815, 1.762, 0.6124, 1.758, 0.4458, 1.787, 0.5039, 2.388, -2.035, 2.417, -2.031, 2.417, 1.049, 2.388, 1.053, -0.863, -1.172, -0.9494, -1.184, -0.9494, -1.59, -0.863, -1.579, 3.984, 2.152, -3.997, 2.152, -3.997, -0.8676, 3.984, -0.8676, 2.417, -2.031, 2.486, -2.001, 2.486, 1.019, 2.417, 1.049, 1.787, -3.166, 1.816, -3.119, 1.816, 0.4434, 1.787, 0.4434, 1.758, -3.163, 1.787, -3.166, 1.787, 0.4434, 1.758, 0.4458, 2.243, 3.402, 2.157, 3.414, 2.157, -2.011, 2.243, -2.023, -1.35, 0.9815, -1.379, 0.9105, -1.379, 0.5039, -1.35, 0.5039, -1.325, 0.6124, -1.35, 0.9815, -1.35, 0.5039, -1.321, 0.4458, 2.243, -1.184, 2.157, -1.172, 2.157, -1.579, 2.243, -1.59, -1.321, -3.163, 1.758, -3.163, 1.758, 0.4458, -1.321, 0.4458, -1.379, -3.119, -1.35, -3.166, -1.35, 0.4434, -1.379, 0.4434, -1.35, -3.166, -1.321, -3.163, -1.321, 0.4458, -1.35, 0.4434, 1.667, -0.4858, 1.667, -3.564, 1.686, -3.564, 1.686, -0.4858, -0.863, 3.414, -0.9494, 3.402, -0.9494, -2.023, -0.863, -2.011, -0.2462, -0.8676, -0.2462, 2.152, -0.3333, 2.152, -0.3333, -0.8676, 1.686, -0.4858, 1.686, -3.564, 1.757, -3.535, 1.757, -0.5151, -0.6931, -1.579, -0.6931, -1.342, -0.863, -1.172, -0.863, -1.579, 2.157, -1.172, 1.987, -1.342, 1.987, -1.579, 2.157, -1.579, -3.997, -0.8676, -3.997, 2.152, -4.167, 1.982, -4.167, -0.6977, -0.3333, -0.8676, -0.3333, 2.152, -0.5033, 1.982, -0.5033, -0.6977, -0.6931, -2.011, -0.6931, 3.244, -0.863, 3.414, -0.863, -2.011, 2.157, 3.414, 1.987, 3.244, 1.987, -2.011, 2.157, -2.011, 0.01659, 2.039, 0.01748, -1.039, 0.07655, -1.039, 0.07566, 2.039, 0.01659, 2.039, -0.03932, 2.039, -0.03843, -1.039, 0.01748, -1.039, 0.01986, -1.057, 0.07893, -1.057, 0.07655, -1.039, 0.01748, -1.039, 0.09431, -1.039, 0.09341, 2.039, 0.07566, 2.039, 0.07655, -1.039, 0.07802, 2.057, 0.01895, 2.057, 0.01659, 2.039, 0.07566, 2.039, 0.01421, 2.057, -0.0417, 2.057, -0.03932, 2.039, 0.01659, 2.039, -0.05708, 2.039, -0.05618, -1.039, -0.03843, -1.039, -0.03932, 2.039, -0.04079, -1.057, 0.01512, -1.057, 0.01748, -1.039, -0.03843, -1.039, 1.968, 0.9998, 2.056, 1.0, 2.056, 1.991, 1.968, 2.002, 2.122e-05, 1.0, 1.968, 0.9998, 1.968, 2.002, 4.259e-05, 1.773, 0.5941, 1.991, 0.5941, 1.0, 1.188, 1.0, 1.188, 1.991, 4.172e-07, 1.991, 2.086e-07, 1.0, 0.5941, 1.0, 0.5941, 1.991, 0.5817, 2.002, 0.5817, 0.9998, 2.549, 1.0, 2.549, 1.773, 0.4932, 1.991, 0.4932, 1.0, 0.5817, 0.9998, 0.5817, 2.002, -1.32, 0.5144, -2.354, 0.5144, -2.354, 2.436, -1.32, 2.436, 0.7979, 0.009766, 0.7979, 0.06391, 0.009766, 0.06391, 0.009766, 0.009766, 0.8776, 0.02164, 0.8825, 0.02164, 0.8825, 0.8098, 0.8776, 0.8098, 0.8687, 0.8098, 0.8639, 0.8098, 0.8639, 0.02163, 0.8687, 0.02163, 0.8962, 0.02166, 0.8962, 0.8098, 0.8914, 0.8098, 0.8914, 0.02166, 0.7979, 0.07279, 0.7979, 0.1269, 0.009766, 0.1269, 0.009766, 0.07279, 0.91, 0.8098, 0.9051, 0.8098, 0.9051, 0.02164, 0.91, 0.02164, 0.01405, 0.904, 0.01405, 0.8704, 0.6909, 0.8704, 0.6909, 0.904, 0.01405, 0.6428, 0.01405, 0.6131, 0.6914, 0.6131, 0.6914, 0.6428, 0.2352, 0.4646, 0.208, 0.4646, 0.2015, 0.458, 0.2352, 0.458, 0.01405, 0.5314, 0.01406, 0.5249, 0.6909, 0.5249, 0.6909, 0.5314, 0.273, 0.4612, 0.2459, 0.4612, 0.2459, 0.4547, 0.2795, 0.4547, 0.273, 0.4844, 0.273, 0.4612, 0.2795, 0.4547, 0.2795, 0.4844, 0.01405, 0.5597, 0.6917, 0.5597, 0.6917, 0.5662, 0.01405, 0.5662, 0.208, 0.4646, 0.208, 0.4879, 0.2015, 0.4879, 0.2015, 0.458, 0.794, 0.8494, 0.7875, 0.8494, 0.7875, 0.1726, 0.794, 0.1726, 0.01405, 0.8134, 0.01405, 0.7799, 0.6909, 0.7799, 0.6909, 0.8134, 0.01405, 0.7264, 0.01405, 0.6966, 0.6904, 0.6965, 0.6904, 0.7263, 0.01405, 0.6011, 0.01405, 0.5946, 0.6917, 0.5946, 0.6917, 0.6011, 0.8114, 0.8494, 0.8049, 0.8494, 0.8049, 0.1726, 0.8114, 0.1726, 0.01405, 0.8587, 0.01405, 0.8251, 0.6909, 0.8251, 0.6909, 0.8587, 0.01405, 0.6846, 0.01405, 0.6548, 0.6906, 0.6548, 0.6906, 0.6846, 0.01405, 0.5837, 0.01405, 0.5772, 0.6917, 0.5772, 0.6917, 0.5837, 0.7766, 0.8494, 0.7701, 0.8494, 0.7701, 0.1725, 0.7766, 0.1725, 0.01458, 0.9492, 0.01458, 0.9157, 0.6914, 0.9157, 0.6914, 0.9492, 0.01406, 0.7682, 0.01405, 0.7383, 0.6892, 0.7382, 0.6892, 0.7681, 0.01405, 0.5488, 0.01405, 0.5423, 0.6917, 0.5423, 0.6917, 0.5488, 0.009829, 0.19, 0.009766, 0.1358, 0.7585, 0.1358, 0.7586, 0.19, 0.02569, 0.9934, 0.02569, 0.9885, 0.7745, 0.9885, 0.7745, 0.9934, 0.923, 0.7829, 0.923, 0.0341, 0.9279, 0.0341, 0.9279, 0.7829, 0.836, 0.06101, 0.8409, 0.06101, 0.8409, 0.8098, 0.836, 0.8098, 0.009828, 0.316, 0.009766, 0.2619, 0.7585, 0.2619, 0.7586, 0.316, 0.9627, 0.7829, 0.9578, 0.7829, 0.9578, 0.0341, 0.9627, 0.0341, 0.8221, 0.06102, 0.827, 0.06102, 0.827, 0.8098, 0.8221, 0.8098, 0.009828, 0.379, 0.009766, 0.3249, 0.7585, 0.3249, 0.7586, 0.379, 0.02092, 0.9628, 0.02092, 0.958, 0.7697, 0.958, 0.7697, 0.9628, 0.0257, 0.9781, 0.0257, 0.9732, 0.7745, 0.9731, 0.7745, 0.978, 0.009828, 0.253, 0.009766, 0.1988, 0.7585, 0.1988, 0.7586, 0.253, 0.9453, 0.7829, 0.9404, 0.7829, 0.9404, 0.0341, 0.9453, 0.0341, 0.8498, 0.06103, 0.8547, 0.06103, 0.8547, 0.8098, 0.8498, 0.8098, 0.009828, 0.4421, 0.009766, 0.3879, 0.7585, 0.3879, 0.7586, 0.4421, 0.9801, 0.7829, 0.9752, 0.7829, 0.9752, 0.0341, 0.9801, 0.0341, 0.836, 0.06101, 0.8409, 0.06101, 0.8409, 0.8098, 0.836, 0.8098, 0.009828, 0.316, 0.009766, 0.2619, 0.7585, 0.2619, 0.7586, 0.316, 0.9627, 0.7829, 0.9578, 0.7829, 0.9578, 0.0341, 0.9627, 0.0341, 0.8221, 0.06102, 0.827, 0.06102, 0.827, 0.8098, 0.8221, 0.8098, 0.009828, 0.379, 0.009766, 0.3249, 0.7585, 0.3249, 0.7586, 0.379, 0.02092, 0.9628, 0.02092, 0.958, 0.7697, 0.958, 0.7697, 0.9628, 0.0257, 0.9781, 0.0257, 0.9732, 0.7745, 0.9731, 0.7745, 0.978, 0.009828, 0.253, 0.009766, 0.1988, 0.7585, 0.1988, 0.7586, 0.253, 0.9453, 0.7829, 0.9404, 0.7829, 0.9404, 0.0341, 0.9453, 0.0341, 0.01405, 0.904, 0.01405, 0.8704, 0.6909, 0.8704, 0.6909, 0.904, 0.01405, 0.6428, 0.01405, 0.6131, 0.6914, 0.6131, 0.6914, 0.6428, 0.2352, 0.4646, 0.208, 0.4646, 0.2015, 0.458, 0.2352, 0.458, 0.01405, 0.5314, 0.01406, 0.5249, 0.6909, 0.5249, 0.6909, 0.5314, 0.273, 0.4612, 0.2459, 0.4612, 0.2459, 0.4547, 0.2795, 0.4547, 0.273, 0.4844, 0.273, 0.4612, 0.2795, 0.4547, 0.2795, 0.4844, 0.01405, 0.5597, 0.6917, 0.5597, 0.6917, 0.5662, 0.01405, 0.5662, 0.208, 0.4646, 0.208, 0.4879, 0.2015, 0.4879, 0.2015, 0.458, 0.794, 0.8494, 0.7875, 0.8494, 0.7875, 0.1726, 0.794, 0.1726, 0.01405, 0.8134, 0.01405, 0.7799, 0.6909, 0.7799, 0.6909, 0.8134, 0.01405, 0.7264, 0.01405, 0.6966, 0.6904, 0.6965, 0.6904, 0.7263, 0.01405, 0.6011, 0.01405, 0.5946, 0.6917, 0.5946, 0.6917, 0.6011, 0.8114, 0.8494, 0.8049, 0.8494, 0.8049, 0.1726, 0.8114, 0.1726, 0.01405, 0.8587, 0.01405, 0.8251, 0.6909, 0.8251, 0.6909, 0.8587, 0.01405, 0.6846, 0.01405, 0.6548, 0.6906, 0.6548, 0.6906, 0.6846, 0.01405, 0.5837, 0.01405, 0.5772, 0.6917, 0.5772, 0.6917, 0.5837, 0.7766, 0.8494, 0.7701, 0.8494, 0.7701, 0.1725, 0.7766, 0.1725, 0.01458, 0.9492, 0.01458, 0.9157, 0.6914, 0.9157, 0.6914, 0.9492, 0.01406, 0.7682, 0.01405, 0.7383, 0.6892, 0.7382, 0.6892, 0.7681, 0.01405, 0.5488, 0.01405, 0.5423, 0.6917, 0.5423, 0.6917, 0.5488, 0.1848, 0.5051, 0.01824, 0.5051, 0.01824, 0.4509, 0.1848, 0.4509, 0.4668, 0.4561, 0.3002, 0.4558, 0.3003, 0.451, 0.4668, 0.4512, 0.6463, 0.4558, 0.4798, 0.4558, 0.4798, 0.4509, 0.6463, 0.4509, 0.1687, 0.5051, 0.009766, 0.5051, 0.009766, 0.4509, 0.1687, 0.4509, 0.4507, 0.4561, 0.2918, 0.4558, 0.2918, 0.4509, 0.4507, 0.4512, 0.6548, 0.4558, 0.4959, 0.4558, 0.4959, 0.4509, 0.6548, 0.4509, 0.8775, 0.009766, 0.8775, 0.2691, 0.77, 0.2691, 0.77, 0.009766, 0.77, 0.5463, 0.77, 0.2691, 0.8775, 0.2691, 0.8775, 0.5463, 0.77, 0.755, 0.77, 0.5463, 0.8775, 0.5463, 0.8775, 0.755, 0.1048, 0.009766, 0.2001, 0.2691, 0.1048, 0.2691, 0.1048, 0.5463, 0.1048, 0.2691, 0.2001, 0.2691, 0.2001, 0.5463, 0.1048, 0.755, 0.1048, 0.5463, 0.2001, 0.5463, 0.2001, 0.755, 0.6922, 0.01334, 0.6922, 0.4257, 0.6866, 0.4257, 0.6866, 0.01334, 0.8468, 0.5375, 0.8468, 0.8307, 0.8428, 0.8307, 0.8428, 0.5375, 0.6922, 0.01334, 0.7079, 0.01334, 0.7079, 0.4257, 0.6922, 0.4257, 0.8468, 0.5375, 0.8684, 0.5375, 0.8684, 0.8307, 0.8468, 0.8307, 0.7232, 0.01334, 0.7232, 0.4257, 0.7176, 0.4257, 0.7176, 0.01334, 0.883, 0.6854, 0.883, 0.9786, 0.879, 0.9786, 0.879, 0.6854, 0.7232, 0.01334, 0.7389, 0.01334, 0.7389, 0.4257, 0.7232, 0.4257, 0.883, 0.6854, 0.9047, 0.6854, 0.9047, 0.9786, 0.883, 0.9786, 0.7978, 0.48, 0.7978, 0.01762, 0.8114, 0.01762, 0.8114, 0.48, 0.7366, 0.4415, 0.7366, 0.9547, 0.7209, 0.9547, 0.7209, 0.4415, 0.8114, 0.48, 0.8114, 0.01762, 0.8256, 0.01762, 0.8256, 0.48, 0.7209, 0.4415, 0.7209, 0.9547, 0.7152, 0.9547, 0.7152, 0.4415, 0.8256, 0.48, 0.8256, 0.01762, 0.8307, 0.01762, 0.8307, 0.48, 0.7908, 0.48, 0.7908, 0.01762, 0.7924, 0.01762, 0.7924, 0.48, 0.7854, 0.48, 0.7854, 0.01762, 0.7908, 0.01762, 0.7908, 0.48, 0.7978, 0.01762, 0.7978, 0.48, 0.7924, 0.48, 0.7924, 0.01762, 0.7706, 0.4416, 0.7706, 0.9546, 0.7549, 0.9546, 0.7549, 0.4416, 0.6812, 0.9547, 0.6812, 0.4416, 0.6969, 0.4416, 0.6969, 0.9547, 0.7549, 0.4416, 0.7549, 0.9546, 0.7493, 0.9546, 0.7493, 0.4416, 0.6969, 0.9547, 0.6969, 0.4416, 0.7025, 0.4416, 0.7025, 0.9547, 0.4262, 0.009766, 0.4262, 0.4768, 0.01388, 0.4768, 0.01388, 0.009766, 0.4246, 0.4882, 0.4246, 0.9552, 0.01221, 0.9552, 0.01221, 0.4882, 0.9854, 0.9177, 0.9854, 0.4748, 0.9868, 0.4748, 0.9868, 0.9177, 0.9835, 0.9177, 0.9835, 0.4748, 0.9854, 0.4748, 0.9854, 0.9177, 0.9887, 0.4748, 0.9887, 0.9177, 0.9868, 0.9177, 0.9868, 0.4748, 0.9643, 0.9178, 0.9643, 0.475, 0.9668, 0.475, 0.9668, 0.9178, 0.9608, 0.9178, 0.9608, 0.475, 0.9643, 0.475, 0.9643, 0.9178, 0.9703, 0.475, 0.9703, 0.9178, 0.9668, 0.9178, 0.9668, 0.475, 0.6649, 0.009766, 0.6649, 0.9111, 0.6636, 0.9111, 0.6636, 0.009766, 0.6668, 0.009766, 0.6668, 0.9111, 0.6649, 0.9111, 0.6649, 0.009766, 0.6616, 0.9111, 0.6616, 0.009766, 0.6636, 0.009766, 0.6636, 0.9111, 0.4861, 0.009766, 0.4963, 0.009766, 0.4963, 0.9198, 0.4861, 0.9198, 0.911, 0.6537, 0.8995, 0.6537, 0.8995, 0.1406, 0.911, 0.1406, 0.8264, 0.9822, 0.8157, 0.9822, 0.8157, 0.4943, 0.8264, 0.4943, 0.9352, 0.445, 0.9467, 0.445, 0.9467, 0.9581, 0.9352, 0.9581, 0.5991, 0.9198, 0.5931, 0.9198, 0.5931, 0.009766, 0.5991, 0.009766, 0.9467, 0.439, 0.9467, 0.445, 0.9352, 0.445, 0.9217, 0.445, 0.9217, 0.439, 0.6242, 0.009766, 0.6242, 0.9198, 0.5991, 0.9198, 0.5991, 0.009766, 0.872, 0.5227, 0.872, 0.00958, 0.8832, 0.00958, 0.8832, 0.5227, 0.8995, 0.1345, 0.9245, 0.1345, 0.9245, 0.1406, 0.911, 0.1406, 0.8995, 0.1406, 0.5113, 0.009766, 0.5352, 0.009766, 0.5352, 0.9198, 0.5113, 0.9198, 0.4737, 0.02099, 0.4737, 0.009766, 0.4861, 0.009766, 0.4861, 0.9198, 0.4737, 0.9198, 0.4737, 0.9086, 0.9352, 0.9581, 0.9467, 0.9581, 0.9467, 0.9683, 0.9228, 0.9683, 0.9228, 0.9581, 0.911, 0.6537, 0.9234, 0.6537, 0.9234, 0.6639, 0.8995, 0.6639, 0.8995, 0.6537, 0.9467, 0.9683, 0.9467, 0.9722, 0.9228, 0.9722, 0.9228, 0.9683, 0.5019, 0.009766, 0.5057, 0.009766, 0.5057, 0.9198, 0.5019, 0.9198, 0.9234, 0.6639, 0.9234, 0.6677, 0.8995, 0.6677, 0.8995, 0.6639, 0.5057, 0.009766, 0.5113, 0.009766, 0.5113, 0.9198, 0.5057, 0.9198, 0.9228, 0.9683, 0.9228, 0.9722, 0.9172, 0.9722, 0.9172, 0.9683, 0.4963, 0.009766, 0.5019, 0.009766, 0.5019, 0.9198, 0.4963, 0.9198, 0.9234, 0.6677, 0.9234, 0.6639, 0.929, 0.6639, 0.929, 0.6677, 0.872, 0.00958, 0.872, 0.5227, 0.8395, 0.5227, 0.8395, 0.00958, 0.5796, 0.02099, 0.5796, 0.9086, 0.547, 0.9086, 0.547, 0.02099, 0.8157, 0.4943, 0.8157, 0.9822, 0.7847, 0.9822, 0.7847, 0.4943, 0.4412, 0.9086, 0.4412, 0.02099, 0.4737, 0.02099, 0.4737, 0.9086, 0.5931, 0.9198, 0.5796, 0.9198, 0.5796, 0.9086, 0.5796, 0.02099, 0.5796, 0.009766, 0.5931, 0.009766, 0.9874, 0.4646, 0.9874, 0.02177, 0.9887, 0.02177, 0.9887, 0.4646, 0.9854, 0.4646, 0.9854, 0.02177, 0.9874, 0.02177, 0.9874, 0.4646, 0.9907, 0.02177, 0.9907, 0.4646, 0.9887, 0.4646, 0.9887, 0.02177, 0.9663, 0.4647, 0.9663, 0.022, 0.9687, 0.022, 0.9687, 0.4647, 0.9627, 0.4647, 0.9627, 0.022, 0.9663, 0.022, 0.9663, 0.4647, 0.9722, 0.022, 0.9722, 0.4647, 0.9687, 0.4647, 0.9687, 0.022, 0.6432, 0.009766, 0.6432, 0.9111, 0.6419, 0.9111, 0.6419, 0.009766, 0.6451, 0.009766, 0.6451, 0.9111, 0.6432, 0.9111, 0.6432, 0.009766, 0.6399, 0.9111, 0.6399, 0.009766, 0.6419, 0.009766, 0.6419, 0.9111, 0.5941, 1.0, 0.5941, -7.515e-06, -1.21e-06, -1.47e-05, -4.768e-07, 1.0, 1.188, 1.0, 1.188, -3.466e-06, 0.5941, -7.515e-06, 0.5941, 1.0, 0.5941, 1.991, 1.188, 1.991, 1.188, 1.0, 0.5941, 1.0, 4.172e-07, 1.991, 0.5941, 1.991, 0.5941, 1.0, 2.086e-07, 1.0, 2.549, 1.0, 2.549, -1.8e-07, 0.5818, -4.587e-05, 0.5818, 1.0, 0.5818, 1.0, 0.5818, -4.587e-05, 0.4932, 0.0002011, 0.4932, 1.0, 0.5817, 2.002, 2.549, 1.773, 2.549, 1.0, 0.5817, 0.9998, 0.4932, 1.991, 0.5817, 2.002, 0.5817, 0.9998, 0.4932, 1.0, 2.056, 0.0001998, 1.968, -5.224e-05, 1.968, 1.0, 2.056, 1.0, 1.968, -5.224e-05, 7.174e-09, 0.0, 2.122e-05, 1.0, 1.968, 1.0, 1.968, 0.9998, 1.968, 2.002, 2.056, 1.991, 2.056, 1.0, 2.122e-05, 1.0, 4.259e-05, 1.773, 1.968, 2.002, 1.968, 0.9998, 0.6922, 0.01334, 0.6922, 0.4257, 0.6866, 0.4257, 0.6866, 0.01334, 0.8468, 0.5375, 0.8468, 0.8307, 0.8428, 0.8307, 0.8428, 0.5375, 0.6922, 0.01334, 0.7079, 0.01334, 0.7079, 0.4257, 0.6922, 0.4257, 0.8468, 0.5375, 0.8684, 0.5375, 0.8684, 0.8307, 0.8468, 0.8307, 0.7232, 0.01334, 0.7232, 0.4257, 0.7176, 0.4257, 0.7176, 0.01334, 0.883, 0.6854, 0.883, 0.9786, 0.879, 0.9786, 0.879, 0.6854, 0.7232, 0.01334, 0.7389, 0.01334, 0.7389, 0.4257, 0.7232, 0.4257, 0.883, 0.6854, 0.9047, 0.6854, 0.9047, 0.9786, 0.883, 0.9786, 0.7978, 0.48, 0.7978, 0.01762, 0.8114, 0.01762, 0.8114, 0.48, 0.7366, 0.4415, 0.7366, 0.9547, 0.7209, 0.9547, 0.7209, 0.4415, 0.8114, 0.48, 0.8114, 0.01762, 0.8256, 0.01762, 0.8256, 0.48, 0.7209, 0.4415, 0.7209, 0.9547, 0.7152, 0.9547, 0.7152, 0.4415, 0.8256, 0.48, 0.8256, 0.01762, 0.8307, 0.01762, 0.8307, 0.48, 0.7908, 0.48, 0.7908, 0.01762, 0.7924, 0.01762, 0.7924, 0.48, 0.7854, 0.48, 0.7854, 0.01762, 0.7908, 0.01762, 0.7908, 0.48, 0.7978, 0.01762, 0.7978, 0.48, 0.7924, 0.48, 0.7924, 0.01762, 0.7706, 0.4416, 0.7706, 0.9546, 0.7549, 0.9546, 0.7549, 0.4416, 0.6812, 0.9547, 0.6812, 0.4416, 0.6969, 0.4416, 0.6969, 0.9547, 0.7549, 0.4416, 0.7549, 0.9546, 0.7493, 0.9546, 0.7493, 0.4416, 0.6969, 0.9547, 0.6969, 0.4416, 0.7025, 0.4416, 0.7025, 0.9547, 0.4262, 0.009766, 0.4262, 0.4768, 0.01388, 0.4768, 0.01388, 0.009766, 0.4246, 0.4882, 0.4246, 0.9552, 0.01221, 0.9552, 0.01221, 0.4882, 0.9854, 0.9177, 0.9854, 0.4748, 0.9868, 0.4748, 0.9868, 0.9177, 0.9835, 0.9177, 0.9835, 0.4748, 0.9854, 0.4748, 0.9854, 0.9177, 0.9887, 0.4748, 0.9887, 0.9177, 0.9868, 0.9177, 0.9868, 0.4748, 0.9643, 0.9178, 0.9643, 0.475, 0.9668, 0.475, 0.9668, 0.9178, 0.9608, 0.9178, 0.9608, 0.475, 0.9643, 0.475, 0.9643, 0.9178, 0.9703, 0.475, 0.9703, 0.9178, 0.9668, 0.9178, 0.9668, 0.475, 0.6649, 0.009766, 0.6649, 0.9111, 0.6636, 0.9111, 0.6636, 0.009766, 0.6668, 0.009766, 0.6668, 0.9111, 0.6649, 0.9111, 0.6649, 0.009766, 0.6616, 0.9111, 0.6616, 0.009766, 0.6636, 0.009766, 0.6636, 0.9111, 0.4861, 0.009766, 0.4963, 0.009766, 0.4963, 0.9198, 0.4861, 0.9198, 0.911, 0.6537, 0.8995, 0.6537, 0.8995, 0.1406, 0.911, 0.1406, 0.8264, 0.9822, 0.8157, 0.9822, 0.8157, 0.4943, 0.8264, 0.4943, 0.9352, 0.445, 0.9467, 0.445, 0.9467, 0.9581, 0.9352, 0.9581, 0.5991, 0.9198, 0.5931, 0.9198, 0.5931, 0.009766, 0.5991, 0.009766, 0.9467, 0.439, 0.9467, 0.445, 0.9352, 0.445, 0.9217, 0.445, 0.9217, 0.439, 0.6242, 0.009766, 0.6242, 0.9198, 0.5991, 0.9198, 0.5991, 0.009766, 0.872, 0.5227, 0.872, 0.00958, 0.8832, 0.00958, 0.8832, 0.5227, 0.8995, 0.1345, 0.9245, 0.1345, 0.9245, 0.1406, 0.911, 0.1406, 0.8995, 0.1406, 0.5113, 0.009766, 0.5352, 0.009766, 0.5352, 0.9198, 0.5113, 0.9198, 0.4737, 0.02099, 0.4737, 0.009766, 0.4861, 0.009766, 0.4861, 0.9198, 0.4737, 0.9198, 0.4737, 0.9086, 0.9352, 0.9581, 0.9467, 0.9581, 0.9467, 0.9683, 0.9228, 0.9683, 0.9228, 0.9581, 0.911, 0.6537, 0.9234, 0.6537, 0.9234, 0.6639, 0.8995, 0.6639, 0.8995, 0.6537, 0.9467, 0.9683, 0.9467, 0.9722, 0.9228, 0.9722, 0.9228, 0.9683, 0.5019, 0.009766, 0.5057, 0.009766, 0.5057, 0.9198, 0.5019, 0.9198, 0.9234, 0.6639, 0.9234, 0.6677, 0.8995, 0.6677, 0.8995, 0.6639, 0.5057, 0.009766, 0.5113, 0.009766, 0.5113, 0.9198, 0.5057, 0.9198, 0.9228, 0.9683, 0.9228, 0.9722, 0.9172, 0.9722, 0.9172, 0.9683, 0.4963, 0.009766, 0.5019, 0.009766, 0.5019, 0.9198, 0.4963, 0.9198, 0.9234, 0.6677, 0.9234, 0.6639, 0.929, 0.6639, 0.929, 0.6677, 0.872, 0.00958, 0.872, 0.5227, 0.8395, 0.5227, 0.8395, 0.00958, 0.5796, 0.02099, 0.5796, 0.9086, 0.547, 0.9086, 0.547, 0.02099, 0.8157, 0.4943, 0.8157, 0.9822, 0.7847, 0.9822, 0.7847, 0.4943, 0.4412, 0.9086, 0.4412, 0.02099, 0.4737, 0.02099, 0.4737, 0.9086, 0.5931, 0.9198, 0.5796, 0.9198, 0.5796, 0.9086, 0.5796, 0.02099, 0.5796, 0.009766, 0.5931, 0.009766, 0.9874, 0.4646, 0.9874, 0.02177, 0.9887, 0.02177, 0.9887, 0.4646, 0.9854, 0.4646, 0.9854, 0.02177, 0.9874, 0.02177, 0.9874, 0.4646, 0.9907, 0.02177, 0.9907, 0.4646, 0.9887, 0.4646, 0.9887, 0.02177, 0.9663, 0.4647, 0.9663, 0.022, 0.9687, 0.022, 0.9687, 0.4647, 0.9627, 0.4647, 0.9627, 0.022, 0.9663, 0.022, 0.9663, 0.4647, 0.9722, 0.022, 0.9722, 0.4647, 0.9687, 0.4647, 0.9687, 0.022, 0.6432, 0.009766, 0.6432, 0.9111, 0.6419, 0.9111, 0.6419, 0.009766, 0.6451, 0.009766, 0.6451, 0.9111, 0.6432, 0.9111, 0.6432, 0.009766, 0.6399, 0.9111, 0.6399, 0.009766, 0.6419, 0.009766, 0.6419, 0.9111])
me_mesh.materials.append(mat_wall_b_front_mtl1)
me_mesh.materials.append(mat_wall_c_btm_mtl)
me_mesh.materials.append(mat_walledge_b_mtl)
me_mesh.materials.append(mat_roof_a_mtl)
me_mesh.materials.append(mat_wall_b_top_mtl1)
me_mesh.materials.append(mat_window_a_mtl)
me_mesh.update()
me_mesh.normals_split_custom_set([tuple(v) for v in zip(*[iter([2.777e-07, 1.606e-05, 1.0, 0.0, 0.0, 1.0, 0.0, 0.0, 1.0, 0.0, 0.0, 1.0, 0.0, 0.0, 1.0, 0.0, 0.0, 1.0, 0.0, 0.0, 1.0, 0.0, 0.0, 1.0, 0.0, 0.0, 1.0, 0.0, 0.0, 1.0, 0.0, 0.0, 1.0, 0.0, 0.0, 1.0, 0.0, 0.0, 1.0, 0.0, 0.0, 1.0, 0.0, 0.0, 1.0, 2.777e-07, 1.606e-05, 1.0, 0.0, 0.0, 1.0, 0.0, 0.0, 1.0, -5.656e-08, 1.611e-05, 1.0, 0.0, 0.0, 1.0, 0.0, 0.0, 1.0, -8.484e-08, 2.416e-05, 1.0, 0.0, 0.0, 1.0, 0.0, 0.0, 1.0, 0.0, 0.0, 1.0, 0.0, 0.0, 1.0, 0.0, 0.0, 1.0, 0.0, 0.0, 1.0, 0.0, 0.0, 1.0, 0.0, 0.0, 1.0, -5.656e-08, 1.611e-05, 1.0, -8.484e-08, 2.416e-05, 1.0, -1.697e-07, 4.832e-05, 1.0, -1.697e-07, 4.832e-05, 1.0, 8.329e-07, 4.819e-05, 1.0, 8.329e-07, 4.819e-05, 1.0, 4.165e-07, 2.41e-05, 1.0, 2.777e-07, 1.606e-05, 1.0, 0.0, 0.0, 1.0, 0.0, 0.0, 1.0, -5.656e-08, 1.611e-05, 1.0, 0.0, 0.0, 1.0, 0.0, 0.0, 1.0, 0.0, 0.0, 1.0, 0.0, 0.0, 1.0, 0.9992, -1.516e-06, -0.0397, 0.9595, -0.09029, -0.267, 1.0, -1.06e-06, -1.2e-05, 1.0, -1.004e-06, -1.071e-05, 1.0, -1.004e-06, -1.071e-05, 1.0, -1.06e-06, -1.2e-05, 1.0, 1.098e-08, 0.0, 1.0, 1.098e-08, 0.0, -2.091e-05, -2.139e-05, -1.0, 0.9595, -0.09029, -0.267, 0.9992, -1.516e-06, -0.0397, 2.513e-05, -2.388e-05, -1.0, -1.0, 0.0, 0.0, -1.0, 0.0, 0.0, -1.0, 0.0, 0.0, -1.0, 0.0, 0.0, -1.0, 0.0, 0.0, -1.0, 0.0, 0.0, -1.0, 0.0, 0.0, -1.0, 0.0, 0.0, 0.0, -2.392e-05, -1.0, -2.091e-05, -2.139e-05, -1.0, 2.513e-05, -2.388e-05, -1.0, 0.0, -2.392e-05, -1.0, -0.5772, -0.5776, -0.5773, -0.577, -0.5777, 0.5773, -0.7071, 0.0, 0.7071, -0.7071, 0.0, -0.7071, 0.5775, -0.5774, -0.5772, -0.5772, -0.5776, -0.5773, -0.7071, 0.0, -0.7071, 0.7071, 0.0, -0.7071, 0.0, 0.7071, 0.7071, -0.05494, 0.9981, 0.02748, -0.5936, 0.5601, -0.5778, -0.5774, 0.5774, 0.5774, -0.577, -0.5777, 0.5773, 0.0008379, -0.7068, 0.7074, 2.893e-05, 0.0, 1.0, -0.7071, 0.0, 0.7071, 0.0006496, -1.0, 0.0002538, 0.0008379, -0.7068, 0.7074, -0.577, -0.5777, 0.5773, -0.5772, -0.5776, -0.5773, 0.7072, -0.7071, 0.0003589, 0.0006496, -1.0, 0.0002538, -0.5772, -0.5776, -0.5773, 0.5775, -0.5774, -0.5772, 0.5775, -0.5774, -0.5772, 0.7071, 0.0, -0.7071, 1.0, 0.0, 0.0, 0.7072, -0.7071, 0.0003589, -0.05494, 0.9981, 0.02748, 0.6644, 0.7461, 0.04409, 0.5553, 0.6236, -0.5502, -0.5936, 0.5601, -0.5778, -0.7071, 0.0, 0.7071, 1.471e-05, 0.0, 1.0, -1.433e-07, 0.0, 1.0, -0.7071, 0.0, 0.7071, -0.7071, 0.0, -0.7071, -0.7071, 0.0, 0.7071, -0.7071, 0.0, 0.7071, -0.7071, 0.0, -0.7071, 0.7071, 0.0, -0.7071, -0.7071, 0.0, -0.7071, -0.7071, 0.0, -0.7071, 0.7071, 0.0, -0.7071, 1.0, 0.0, 0.0, 0.7071, 0.0, -0.7071, 0.7071, 0.0, -0.7071, 1.0, 0.0, 0.0, -0.7071, 0.0, 0.7071, 2.893e-05, 0.0, 1.0, 1.471e-05, 0.0, 1.0, -0.7071, 0.0, 0.7071, -0.7071, 0.0, -0.7071, -0.7071, 0.0, 0.7071, -0.7071, 0.0, 0.7071, -0.7071, 0.0, -0.7071, 0.7071, 0.0, -0.7071, -0.7071, 0.0, -0.7071, -0.7071, 0.0, -0.7071, 0.7071, 0.0, -0.7071, 1.0, 0.0, 0.0, 0.7071, 0.0, -0.7071, 0.7071, 0.0, -0.7071, 1.0, 0.0, 0.0, -0.7071, 0.0, 0.7071, -1.433e-07, 0.0, 1.0, 0.0, 0.7071, 0.7071, -0.5774, 0.5774, 0.5774, -0.7071, 0.0, -0.7071, -0.7071, 0.0, 0.7071, -0.5774, 0.5774, 0.5774, -0.5936, 0.5601, -0.5778, 0.7071, 0.0, -0.7071, -0.7071, 0.0, -0.7071, -0.5936, 0.5601, -0.5778, 0.5553, 0.6236, -0.5502, 1.0, 0.0, 0.0, 0.7071, 0.0, -0.7071, 0.5553, 0.6236, -0.5502, 0.6644, 0.7461, 0.04409, 0.5773, -0.5776, -0.5772, -0.5773, -0.5777, -0.577, -0.7071, 0.0, -0.7071, 0.7071, 0.0, -0.7071, 0.5772, -0.5774, 0.5775, 0.5773, -0.5776, -0.5772, 0.7071, 0.0, -0.7071, 0.7071, 0.0, 0.7071, -0.7071, 0.7071, 2.569e-05, -0.02745, 0.9981, -0.05488, 0.5778, 0.5601, -0.5936, -0.5774, 0.5774, -0.5773, -0.5773, -0.5777, -0.577, -0.7074, -0.7068, 0.0008179, -1.0, 0.0, 0.0, -0.7071, 0.0, -0.7071, -0.0002538, -1.0, 0.0006495, -0.7074, -0.7068, 0.0008179, -0.5773, -0.5777, -0.577, 0.5773, -0.5776, -0.5772, -0.000359, -0.7071, 0.7072, -0.0002538, -1.0, 0.0006495, 0.5773, -0.5776, -0.5772, 0.5772, -0.5774, 0.5775, 0.5772, -0.5774, 0.5775, 0.7071, 0.0, 0.7071, 0.0, 0.0, 1.0, -0.000359, -0.7071, 0.7072, -0.02745, 0.9981, -0.05488, -0.0441, 0.7461, 0.6644, 0.5502, 0.6236, 0.5553, 0.5778, 0.5601, -0.5936, -0.7071, 0.0, -0.7071, -1.0, 0.0, 0.0, -1.0, 0.0, 0.0, -0.7071, 0.0, -0.7071, 0.7071, 0.0, -0.7071, -0.7071, 0.0, -0.7071, -0.7071, 0.0, -0.7071, 0.7071, 0.0, -0.7071, 0.7071, 0.0, 0.7071, 0.7071, 0.0, -0.7071, 0.7071, 0.0, -0.7071, 0.7071, 0.0, 0.7071, 0.0, 0.0, 1.0, 0.7071, 0.0, 0.7071, 0.7071, 0.0, 0.7071, 0.0, 0.0, 1.0, -0.7071, 0.0, -0.7071, -1.0, 0.0, 0.0, -1.0, 0.0, 0.0, -0.7071, 0.0, -0.7071, 0.7071, 0.0, -0.7071, -0.7071, 0.0, -0.7071, -0.7071, 0.0, -0.7071, 0.7071, 0.0, -0.7071, 0.7071, 0.0, 0.7071, 0.7071, 0.0, -0.7071, 0.7071, 0.0, -0.7071, 0.7071, 0.0, 0.7071, 0.0, 0.0, 1.0, 0.7071, 0.0, 0.7071, 0.7071, 0.0, 0.7071, 0.0, 0.0, 1.0, -0.7071, 0.0, -0.7071, -1.0, 0.0, 0.0, -0.7071, 0.7071, 2.569e-05, -0.5774, 0.5774, -0.5773, 0.7071, 0.0, -0.7071, -0.7071, 0.0, -0.7071, -0.5774, 0.5774, -0.5773, 0.5778, 0.5601, -0.5936, 0.7071, 0.0, 0.7071, 0.7071, 0.0, -0.7071, 0.5778, 0.5601, -0.5936, 0.5502, 0.6236, 0.5553, 0.0, 0.0, 1.0, 0.7071, 0.0, 0.7071, 0.5502, 0.6236, 0.5553, -0.0441, 0.7461, 0.6644, 0.5847, 0.534, -0.6107, -0.5847, 0.534, -0.6107, -0.6783, 0.7348, 1.829e-07, 0.6783, 0.7348, 1.829e-07, 0.3369, -0.923, -0.1861, 0.5707, -0.6182, -0.5405, 0.7384, -0.6743, -6.939e-07, 0.6783, -0.7348, -7.561e-07, 0.5707, -0.6182, -0.5405, 0.5847, 0.534, -0.6107, 0.6783, 0.7348, 1.829e-07, 0.7384, -0.6743, -6.939e-07, 0.5847, 0.534, -0.6107, 0.5707, -0.6182, -0.5405, -0.5707, -0.6182, -0.5405, -0.5847, 0.534, -0.6107, 0.5706, -0.6182, -0.5405, 0.3369, -0.923, -0.1861, 0.6783, -0.7348, -7.561e-07, 0.7414, -0.6667, 0.07648, 0.3369, -0.923, -0.1861, 0.5706, -0.6182, -0.5405, -0.5706, -0.6182, -0.5405, -0.3369, -0.923, -0.1861, 0.5707, -0.6182, -0.5405, 0.3369, -0.923, -0.1861, -0.3369, -0.923, -0.1861, -0.5707, -0.6182, -0.5405, 0.5706, -0.6182, 0.5405, 0.3369, -0.923, 0.1861, 0.6783, -0.7348, -7.561e-07, 0.7384, -0.6743, -6.939e-07, 0.5847, 0.534, 0.6107, 0.5706, -0.6182, 0.5405, 0.7384, -0.6743, -6.939e-07, 0.6783, 0.7348, 1.829e-07, 0.3369, -0.923, 0.1861, 0.5706, -0.6182, 0.5405, 0.7414, -0.6667, 0.07648, 0.6783, -0.7348, -7.561e-07, -0.5707, -0.6182, -0.5405, -0.3369, -0.923, -0.1861, -0.6783, -0.7348, -4.466e-07, -0.7384, -0.6743, -4.099e-07, -0.5847, 0.534, -0.6107, -0.5707, -0.6182, -0.5405, -0.7384, -0.6743, -4.099e-07, -0.6783, 0.7348, 1.829e-07, -0.3369, -0.923, -0.1861, -0.5706, -0.6182, -0.5405, -0.7885, -0.615, 4.825e-07, -0.6783, -0.7348, -4.466e-07, -0.5847, 0.534, 0.6107, 0.5847, 0.534, 0.6107, 0.6783, 0.7348, 1.829e-07, -0.6783, 0.7348, 1.829e-07, -0.3369, -0.923, 0.1861, -0.5706, -0.6182, 0.5405, -0.7384, -0.6743, -4.099e-07, -0.6783, -0.7348, -4.466e-07, -0.5706, -0.6182, 0.5405, -0.5847, 0.534, 0.6107, -0.6783, 0.7348, 1.829e-07, -0.7384, -0.6743, -4.099e-07, 0.5847, 0.534, 0.6107, -0.5847, 0.534, 0.6107, -0.5706, -0.6182, 0.5405, 0.5706, -0.6182, 0.5405, -0.5706, -0.6182, 0.5405, -0.3369, -0.923, 0.1861, -0.6783, -0.7348, -4.466e-07, -0.7885, -0.615, 4.825e-07, 0.3369, -0.923, 0.1861, -0.3369, -0.923, 0.1861, -0.5706, -0.6182, 0.5405, 0.5706, -0.6182, 0.5405, 0.5706, -0.6182, 0.5405, -0.5706, -0.6182, 0.5405, -0.3369, -0.923, 0.1861, 0.3369, -0.923, 0.1861, 8.221e-08, -0.9929, -0.1185, 0.0, -0.991, 0.1335, 0.5706, -0.6182, -0.5405, 0.7414, -0.6667, 0.07648, -0.5706, -0.6182, -0.5405, 0.0, -0.991, 0.1335, -7.86e-07, -0.9928, -0.1198, -0.7885, -0.615, 4.825e-07, -0.5706, -0.6182, -0.5405, 0.5706, -0.6182, -0.5405, 0.0, -0.991, 0.1335, 0.0, -0.991, 0.1335, 0.5706, -0.6182, 0.5405, -0.5706, -0.6182, 0.5405, -7.4e-08, -0.991, -0.1335, 8.339e-08, -0.991, -0.1335, -7.86e-07, -0.9928, -0.1198, -7.4e-08, -0.991, -0.1335, -0.5706, -0.6182, 0.5405, -0.7885, -0.615, 4.825e-07, 0.5706, -0.6182, 0.5405, 8.339e-08, -0.991, -0.1335, 8.221e-08, -0.9929, -0.1185, 0.7414, -0.6667, 0.07648, 0.6783, 0.7348, 8.054e-07, -0.6783, 0.7348, 8.054e-07, -0.5847, 0.534, 0.6107, 0.5847, 0.534, 0.6107, 0.6783, 0.7348, 8.054e-07, 0.5847, 0.534, -0.6107, -0.5847, 0.534, -0.6107, -0.6783, 0.7348, 8.054e-07, -1.0, 0.0, 0.0, -0.675, 0.0, 0.7378, -0.5847, 0.534, 0.6107, -0.6783, 0.7348, 8.054e-07, -0.675, 0.0, 0.7378, 0.675, 0.0, 0.7378, 0.5847, 0.534, 0.6107, -0.5847, 0.534, 0.6107, 0.675, 0.0, 0.7378, 1.0, 0.0, 0.0, 0.6783, 0.7348, 8.054e-07, 0.5847, 0.534, 0.6107, 1.0, 0.0, 0.0, 0.675, 0.0, -0.7378, 0.5847, 0.534, -0.6107, 0.6783, 0.7348, 8.054e-07, 0.675, 0.0, -0.7378, -0.675, 0.0, -0.7378, -0.5847, 0.534, -0.6107, 0.5847, 0.534, -0.6107, -0.675, 0.0, -0.7378, -1.0, 0.0, 0.0, -0.6783, 0.7348, 8.054e-07, -0.5847, 0.534, -0.6107, 1.0, -9.147e-07, -6.117e-06, 0.9595, -0.09029, -0.267, 1.0, -0.0006104, -0.006965, 1.0, 1.744e-06, -1.495e-05, 1.0, 0.0, 0.0, 1.0, -9.147e-07, -6.117e-06, 1.0, 1.744e-06, -1.495e-05, 1.0, 0.0, 0.0, 2.496e-05, -1.89e-05, -1.0, -2.091e-05, -2.139e-05, -1.0, 0.0, -1.883e-05, -1.0, 0.0, -1.883e-05, -1.0, 1.0, -0.0006104, -0.006965, 0.9595, -0.09029, -0.267, -2.091e-05, -2.139e-05, -1.0, 2.496e-05, -1.89e-05, -1.0, -1.0, 2.16e-08, 0.0, -1.0, 2.156e-08, 0.0, -1.0, 3.773e-08, 0.0, -1.0, 3.773e-08, 0.0, -1.0, 5.38e-09, 0.0, -1.0, 5.38e-09, 0.0, -1.0, 2.156e-08, 0.0, -1.0, 2.16e-08, 0.0, 0.0, 1.0, 0.0, 0.0, 1.0, 0.0, 0.0, 1.0, 0.0, 0.0, 1.0, 0.0, 5.365e-08, -0.7063, -0.7079, 6.052e-08, 0.7079, -0.7063, 1.188e-07, 0.7079, -0.7063, 1.108e-07, -0.7063, -0.7079, -4.91e-09, -1.0, -0.001158, 5.365e-08, -0.7063, -0.7079, 1.108e-07, -0.7063, -0.7079, -4.917e-09, -1.0, -0.001158, 6.052e-08, 0.7079, -0.7063, 4.801e-09, 1.0, 0.001159, 6.482e-09, 1.0, 0.001158, 1.188e-07, 0.7079, -0.7063, -3.467e-09, -0.7063, -0.7079, 5.365e-08, -0.7063, -0.7079, -4.91e-09, -1.0, -0.001158, -4.904e-09, -1.0, -0.001159, -3.467e-09, -0.7063, -0.7079, 2.207e-09, 0.7079, -0.7063, 6.052e-08, 0.7079, -0.7063, 5.365e-08, -0.7063, -0.7079, 2.207e-09, 0.7079, -0.7063, 3.121e-09, 1.0, 0.00116, 4.801e-09, 1.0, 0.001159, 6.052e-08, 0.7079, -0.7063, 0.5772, -0.5776, 0.5773, 0.577, -0.5777, -0.5773, 0.7071, 0.0, -0.7071, 0.7071, 0.0, 0.7071, -0.5775, -0.5774, 0.5772, 0.5772, -0.5776, 0.5773, 0.7071, 0.0, 0.7071, -0.7072, 0.0, 0.7071, -3.836e-05, 0.7071, -0.7071, 0.05494, 0.9981, -0.02745, 0.5936, 0.5601, 0.5778, 0.5773, 0.5773, -0.5774, 0.577, -0.5777, -0.5773, -0.0008478, -0.7069, -0.7074, -3.042e-05, 0.0, -1.0, 0.7071, 0.0, -0.7071, -0.0006495, -1.0, -0.0002538, -0.0008478, -0.7069, -0.7074, 0.577, -0.5777, -0.5773, 0.5772, -0.5776, 0.5773, -0.7071, -0.7071, -0.0004309, -0.0006495, -1.0, -0.0002538, 0.5772, -0.5776, 0.5773, -0.5775, -0.5774, 0.5772, -0.5775, -0.5774, 0.5772, -0.7072, 0.0, 0.7071, -1.0, 0.0, -0.0001017, -0.7071, -0.7071, -0.0004309, 0.05494, 0.9981, -0.02745, -0.6644, 0.7461, -0.04414, -0.5554, 0.6236, 0.5502, 0.5936, 0.5601, 0.5778, 0.7071, 0.0, -0.7071, -2.617e-05, 0.0, -1.0, -4.391e-05, 0.0, -1.0, 0.7071, 0.0, -0.7071, 0.7071, 0.0, 0.7071, 0.7071, 0.0, -0.7071, 0.7071, 0.0, -0.7071, 0.7071, 0.0, 0.7071, -0.7072, 0.0, 0.7071, 0.7071, 0.0, 0.7071, 0.7071, 0.0, 0.7071, -0.7072, 0.0, 0.7071, -1.0, 0.0, -0.0001017, -0.7072, 0.0, 0.7071, -0.7072, 0.0, 0.7071, -1.0, 0.0, -0.0001017, 0.7071, 0.0, -0.7071, -3.042e-05, 0.0, -1.0, -2.617e-05, 0.0, -1.0, 0.7071, 0.0, -0.7071, 0.7071, 0.0, 0.7071, 0.7071, 0.0, -0.7071, 0.7071, 0.0, -0.7071, 0.7071, 0.0, 0.7071, -0.7072, 0.0, 0.7071, 0.7071, 0.0, 0.7071, 0.7071, 0.0, 0.7071, -0.7072, 0.0, 0.7071, -1.0, 0.0, -0.0001017, -0.7072, 0.0, 0.7071, -0.7072, 0.0, 0.7071, -1.0, 0.0, -0.0001017, 0.7071, 0.0, -0.7071, -4.391e-05, 0.0, -1.0, -3.836e-05, 0.7071, -0.7071, 0.5773, 0.5773, -0.5774, 0.7071, 0.0, 0.7071, 0.7071, 0.0, -0.7071, 0.5773, 0.5773, -0.5774, 0.5936, 0.5601, 0.5778, -0.7072, 0.0, 0.7071, 0.7071, 0.0, 0.7071, 0.5936, 0.5601, 0.5778, -0.5554, 0.6236, 0.5502, -1.0, 0.0, -0.0001017, -0.7072, 0.0, 0.7071, -0.5554, 0.6236, 0.5502, -0.6644, 0.7461, -0.04414, 0.7074, 0.7068, -5.989e-08, 0.7069, -0.7073, 0.0, 0.7071, -0.7071, 0.0, 0.7071, 0.7071, -6.246e-08, 0.7069, -0.7073, 0.0, 0.0, -1.0, 0.0, 0.0, -1.0, 0.0, 0.7071, -0.7071, 0.0, 0.7074, 0.7068, -5.989e-08, 0.7071, 0.7071, -6.246e-08, 6.104e-12, 1.0, -8.834e-08, 9.402e-12, 1.0, -8.473e-08, 0.7071, -0.7071, 0.0, 0.0, -1.0, 0.0, 0.0, -1.0, 0.0, 0.7074, -0.7069, 0.0, 0.7071, 0.7071, -6.231e-08, 0.7071, -0.7071, 0.0, 0.7074, -0.7069, 0.0, 0.7069, 0.7074, -6.504e-08, 2.338e-12, 1.0, -8.812e-08, 0.7071, 0.7071, -6.231e-08, 0.7069, 0.7074, -6.504e-08, 1.871e-12, 1.0, -9.195e-08, 0.7071, -0.7071, 0.0, 0.0, -1.0, 0.0, 0.0, -1.0, 0.0, 0.7071, -0.7071, 0.0, 0.7071, 0.7071, -6.231e-08, 0.7071, -0.7071, 0.0, 0.7071, -0.7071, 0.0, 0.7071, 0.7071, -6.231e-08, 2.806e-12, 1.0, -8.812e-08, 0.7071, 0.7071, -6.231e-08, 0.7071, 0.7071, -6.231e-08, 2.338e-12, 1.0, -8.812e-08, 0.7071, -0.7071, 0.0, 0.0, -1.0, 0.0, 0.0, -1.0, 0.0, 0.7071, -0.7071, 0.0, 0.7071, 0.7071, -6.246e-08, 0.7071, -0.7071, 0.0, 0.7071, -0.7071, 0.0, 0.7071, 0.7071, -6.231e-08, 6.104e-12, 1.0, -8.834e-08, 0.7071, 0.7071, -6.246e-08, 0.7071, 0.7071, -6.231e-08, 2.806e-12, 1.0, -8.812e-08, -0.7071, -0.7071, 0.0, 0.0, -1.0, 0.0, 0.0, -1.0, 0.0, -0.7074, -0.7069, 0.0, -0.7071, 0.7071, 6.503e-08, -0.7071, -0.7071, 0.0, -0.7074, -0.7069, 0.0, -0.7069, 0.7074, 6.505e-08, 0.0, 1.0, 9.196e-08, -0.7071, 0.7071, 6.503e-08, -0.7069, 0.7074, 6.505e-08, 0.0, 1.0, 9.196e-08, -0.7071, -0.7071, 0.0, 0.0, -1.0, 0.0, 0.0, -1.0, 0.0, -0.7071, -0.7071, 0.0, -0.7071, 0.7071, 6.232e-08, -0.7071, -0.7071, 0.0, -0.7071, -0.7071, 0.0, -0.7071, 0.7071, 6.503e-08, 0.0, 1.0, 8.813e-08, -0.7071, 0.7071, 6.232e-08, -0.7071, 0.7071, 6.503e-08, 0.0, 1.0, 9.196e-08, -0.7071, -0.7071, 0.0, 0.0, -1.0, 0.0, 0.0, -1.0, 0.0, -0.7071, -0.7071, 0.0, -0.7071, 0.7071, 5.961e-08, -0.7071, -0.7071, 0.0, -0.7071, -0.7071, 0.0, -0.7071, 0.7071, 6.232e-08, 0.0, 1.0, 8.43e-08, -0.7071, 0.7071, 5.961e-08, -0.7071, 0.7071, 6.232e-08, 0.0, 1.0, 8.813e-08, -0.7069, -0.7074, 0.0, 0.0, -1.0, 0.0, 0.0, -1.0, 0.0, -0.7071, -0.7071, 0.0, -0.7074, 0.7069, 5.959e-08, -0.7069, -0.7074, 0.0, -0.7071, -0.7071, 0.0, -0.7071, 0.7071, 5.961e-08, 0.0, 1.0, 8.43e-08, -0.7074, 0.7069, 5.959e-08, -0.7071, 0.7071, 5.961e-08, 0.0, 1.0, 8.43e-08, -0.5773, -0.5776, 0.5772, 0.5773, -0.5777, 0.577, 0.7071, 0.0, 0.7071, -0.7071, 0.0, 0.7071, -0.5772, -0.5774, -0.5775, -0.5773, -0.5776, 0.5772, -0.7071, 0.0, 0.7071, -0.7071, 0.0, -0.7071, 0.7071, 0.7071, 0.0, 0.02751, 0.9981, 0.05503, -0.5778, 0.5601, 0.5936, 0.5774, 0.5774, 0.5774, 0.5773, -0.5777, 0.577, 0.7074, -0.7068, -0.000818, 1.0, 0.0, 0.0, 0.7071, 0.0, 0.7071, 0.0002539, -1.0, -0.0006495, 0.7074, -0.7068, -0.000818, 0.5773, -0.5777, 0.577, -0.5773, -0.5776, 0.5772, 0.000359, -0.7071, -0.7072, 0.0002539, -1.0, -0.0006495, -0.5773, -0.5776, 0.5772, -0.5772, -0.5774, -0.5775, -0.5772, -0.5774, -0.5775, -0.7071, 0.0, -0.7071, 0.0, 0.0, -1.0, 0.000359, -0.7071, -0.7072, 0.02751, 0.9981, 0.05503, 0.0441, 0.7461, -0.6644, -0.5502, 0.6236, -0.5553, -0.5778, 0.5601, 0.5936, 0.7071, 0.0, 0.7071, 1.0, 0.0, 0.0, 1.0, 0.0, 0.0, 0.7071, 0.0, 0.7071, -0.7071, 0.0, 0.7071, 0.7071, 0.0, 0.7071, 0.7071, 0.0, 0.7071, -0.7071, 0.0, 0.7071, -0.7071, 0.0, -0.7071, -0.7071, 0.0, 0.7071, -0.7071, 0.0, 0.7071, -0.7071, 0.0, -0.7071, 0.0, 0.0, -1.0, -0.7071, 0.0, -0.7071, -0.7071, 0.0, -0.7071, 0.0, 0.0, -1.0, 0.7071, 0.0, 0.7071, 1.0, 0.0, 0.0, 1.0, 0.0, 0.0, 0.7071, 0.0, 0.7071, -0.7071, 0.0, 0.7071, 0.7071, 0.0, 0.7071, 0.7071, 0.0, 0.7071, -0.7071, 0.0, 0.7071, -0.7071, 0.0, -0.7071, -0.7071, 0.0, 0.7071, -0.7071, 0.0, 0.7071, -0.7071, 0.0, -0.7071, 0.0, 0.0, -1.0, -0.7071, 0.0, -0.7071, -0.7071, 0.0, -0.7071, 0.0, 0.0, -1.0, 0.7071, 0.0, 0.7071, 1.0, 0.0, 0.0, 0.7071, 0.7071, 0.0, 0.5774, 0.5774, 0.5774, -0.7071, 0.0, 0.7071, 0.7071, 0.0, 0.7071, 0.5774, 0.5774, 0.5774, -0.5778, 0.5601, 0.5936, -0.7071, 0.0, -0.7071, -0.7071, 0.0, 0.7071, -0.5778, 0.5601, 0.5936, -0.5502, 0.6236, -0.5553, 0.0, 0.0, -1.0, -0.7071, 0.0, -0.7071, -0.5502, 0.6236, -0.5553, 0.0441, 0.7461, -0.6644, -1.116e-06, 0.7063, 0.7079, -1.116e-06, 0.7063, 0.7079, 0.0, -0.7079, 0.7063, 0.0, -0.7079, 0.7063, -1.578e-06, 1.0, 0.001157, -1.578e-06, 1.0, 0.001157, -1.116e-06, 0.7063, 0.7079, -1.116e-06, 0.7063, 0.7079, 0.0, -1.0, -0.001157, 0.0, -1.0, -0.001157, 0.0, -0.7079, 0.7063, 0.0, -0.7079, 0.7063, -1.238e-06, 0.7063, 0.7079, -1.238e-06, 0.7063, 0.7079, 0.0, -0.7079, 0.7063, 0.0, -0.7079, 0.7063, -1.75e-06, 1.0, 0.001157, -1.75e-06, 1.0, 0.001157, -1.238e-06, 0.7063, 0.7079, -1.238e-06, 0.7063, 0.7079, 0.0, -1.0, -0.001157, 0.0, -1.0, -0.001157, 0.0, -0.7079, 0.7063, 0.0, -0.7079, 0.7063, 4.165e-07, 2.41e-05, 1.0, 0.0, 0.0, 1.0, 0.0, 0.0, 1.0, 2.777e-07, 1.606e-05, 1.0, 0.0, 0.0, 1.0, 0.0, 0.0, 1.0, 0.0, 0.0, 1.0, 0.0, 0.0, 1.0, 0.0, 0.0, 1.0, 0.0, 0.0, 1.0, 0.0, 0.0, 1.0, 0.0, 0.0, 1.0, -5.656e-08, 1.611e-05, 1.0, 0.0, 0.0, 1.0, 0.0, 0.0, 1.0, 0.0, 0.0, 1.0, 0.0, 0.0, 1.0, 0.0, 0.0, 1.0, 0.0, 0.0, 1.0, 0.0, 0.0, 1.0, 0.0, 0.0, 1.0, 0.0, 0.0, 1.0, 0.0, 0.0, 1.0, 0.0, -0.7071, 0.7071, 0.0, -0.7071, 0.7071, 0.0, -1.0, 0.0, 0.0, -1.0, 0.0, 0.0, 0.7071, 0.7071, 0.0, 0.7071, 0.7071, 0.0, 1.0, 0.0, 0.0, 1.0, 0.0, 0.0, -0.7071, 0.7071, 0.0, 0.0, 1.0, 0.0, 0.0, 1.0, 0.0, -0.7071, 0.7071, 0.0, 0.7071, 0.7071, 0.0, 0.0, 1.0, 0.0, 0.0, 1.0, 0.0, 0.7071, 0.7071, 2.098e-07, -0.7071, 0.7071, 2.098e-07, -0.7071, 0.7071, 0.0, -1.0, 0.0, 0.0, -1.0, 0.0, 0.0, 0.7071, 0.7071, 0.0, 0.7071, 0.7071, 0.0, 1.0, 0.0, 0.0, 1.0, 0.0, 2.098e-07, -0.7071, 0.7071, 2.967e-07, 0.0, 1.0, 2.967e-07, 0.0, 1.0, 2.098e-07, -0.7071, 0.7071, 0.0, 0.7071, 0.7071, 0.0, 0.0, 1.0, 0.0, 0.0, 1.0, 0.0, 0.7071, 0.7071, -0.7071, 0.0, -0.7071, -0.7071, 0.0, -0.7071, -0.7071, 0.0, 0.7071, -0.7071, 0.0, 0.7071, 0.0, 0.0, 1.0, 0.0, 0.0, 1.0, -0.7071, 0.0, 0.7071, -0.7071, 0.0, 0.7071, -0.7071, 0.0, 0.7071, -0.7071, 0.0, 0.7071, 0.7071, 1.498e-06, 0.7071, 0.7071, 1.498e-06, 0.7071, -0.7071, 0.0, 0.7071, -0.7071, 0.0, 0.7071, -1.0, 0.0, 0.0, -1.0, 0.0, 0.0, 0.7071, 1.498e-06, 0.7071, 0.7071, 1.498e-06, 0.7071, 1.0, 2.119e-06, 6.104e-05, 1.0, 2.119e-06, 6.104e-05, -0.7071, 0.0, 0.7071, -0.7071, 0.0, 0.7071, -0.7071, 0.0, -0.7071, -0.7071, 0.0, -0.7071, 0.0, 0.0, 1.0, 0.0, 0.0, 1.0, -0.7071, 0.0, 0.7071, -0.7071, 0.0, 0.7071, -0.7071, 0.0, -0.7071, -0.7071, 0.0, -0.7071, -0.7071, 0.0, -0.7071, -0.7071, 0.0, -0.7071, 0.0, 0.0, 1.0, 0.0, 0.0, 1.0, -0.7071, 0.0, 0.7071, -0.7071, 0.0, 0.7071, 0.0, 0.0, 1.0, 0.0, 0.0, 1.0, 0.7071, 1.998e-06, 0.7071, 0.7071, 1.998e-06, 0.7071, -0.7071, 0.0, 0.7071, -0.7071, 0.0, 0.7071, -1.0, 0.0, 0.0, -1.0, 0.0, 0.0, 0.7071, 1.998e-06, 0.7071, 0.7071, 1.998e-06, 0.7071, 1.0, 2.825e-06, 0.0, 1.0, 2.825e-06, 0.0, 0.0, 0.0, 1.0, 0.0, 0.0, 1.0, 0.0, 0.0, 1.0, 0.0, 0.0, 1.0, 0.0, 0.0, 1.0, 0.0, 0.0, 1.0, 0.0, 0.0, 1.0, 0.0, 0.0, 1.0, -6.472e-07, 0.8003, 0.5996, -6.472e-07, 0.8003, 0.5996, -6.613e-07, 0.8003, -0.5996, -6.612e-07, 0.8003, -0.5996, -2.743e-07, 0.281, 0.9597, -2.743e-07, 0.281, 0.9597, -6.472e-07, 0.8003, 0.5996, -6.472e-07, 0.8003, 0.5996, -2.968e-07, 0.281, -0.9597, -2.968e-07, 0.281, -0.9597, -6.612e-07, 0.8003, -0.5996, -6.613e-07, 0.8003, -0.5996, -1.051e-06, 0.8015, 0.5979, -1.051e-06, 0.8015, 0.5979, -1.325e-06, 0.8015, -0.5979, -1.325e-06, 0.8015, -0.5979, -1.61e-07, 0.285, 0.9585, -1.61e-07, 0.285, 0.9585, -1.051e-06, 0.8015, 0.5979, -1.051e-06, 0.8015, 0.5979, -6.015e-07, 0.285, -0.9585, -6.015e-07, 0.285, -0.9585, -1.325e-06, 0.8015, -0.5979, -1.325e-06, 0.8015, -0.5979, -2.684e-07, 0.8003, 0.5996, -2.684e-07, 0.8003, 0.5996, -3.102e-07, 0.8003, -0.5996, -3.102e-07, 0.8003, -0.5996, -4.367e-08, 0.281, 0.9597, -4.367e-08, 0.281, 0.9597, -2.684e-07, 0.8003, 0.5996, -2.684e-07, 0.8003, 0.5996, -1.105e-07, 0.281, -0.9597, -1.105e-07, 0.281, -0.9597, -3.102e-07, 0.8003, -0.5996, -3.102e-07, 0.8003, -0.5996, 0.5774, -0.5774, 0.5773, 0.9045, -0.3015, 0.3015, -0.9045, -0.3015, 0.3015, -0.5774, -0.5774, 0.5773, -0.9045, -0.3015, 0.3015, -1.0, 0.0, 0.0, -1.0, 1.577e-06, 0.0, -0.9045, 0.3015, 0.3015, 0.9045, -0.3015, 0.3015, -0.3015, -0.9045, 0.3015, -0.3015, 0.9045, 0.3015, 0.9045, 0.3015, 0.3015, 0.9045, 0.3015, 0.3015, 1.0, 0.0, 0.0, 1.0, 0.0, 0.0, 0.9045, -0.3015, 0.3015, 0.5774, -0.5774, 0.5774, 0.5774, 0.5774, 0.5773, -0.5774, 0.5774, 0.5773, -0.5774, -0.5773, 0.5774, 0.7071, -0.7071, 0.0, 1.0, 0.0, 0.0, 0.9045, 0.3015, 0.3015, 0.5774, 0.5774, 0.5773, 0.5774, -0.5774, 0.5774, -0.7071, -0.7071, 0.0, 0.7071, -0.7071, 0.0, 0.5774, -0.5774, 0.5774, -0.5774, -0.5773, 0.5774, 0.3015, 0.9045, 0.3015, 0.3015, -0.9045, 0.3015, -0.9045, -0.3015, 0.3015, -0.9045, 0.3015, 0.3015, -0.7071, -0.7071, 0.0, -0.5774, -0.5773, 0.5774, -0.5774, 0.5774, 0.5773, -0.9045, 0.3015, 0.3015, -1.0, 1.577e-06, 0.0, 0.7071, 0.7071, 0.0, 0.7071, 0.7071, 0.0, -0.7071, 0.7071, 0.0, -0.7071, 0.7071, 0.0, -0.3015, -0.9045, 0.3015, 0.9045, -0.3015, 0.3015, 0.5774, -0.5774, 0.5773, -0.5774, -0.5774, 0.5773, -0.9045, -0.3015, 0.3015, 0.3015, -0.9045, 0.3015, 0.9045, -0.3015, 0.3015, 1.0, 0.0, 0.0, 1.0, 0.0, 0.0, 0.9045, -0.3015, 0.3015, 0.5774, -0.5774, 0.5773, -0.9045, -0.3015, 0.3015, -0.5774, -0.5774, 0.5773, -0.9045, -0.3015, 0.3015, -1.0, 0.0, 0.0, -1.0, 0.0, 0.0, 1.0, 0.0, 0.0, 0.7071, 0.7071, 0.0, 0.7071, 0.7071, 0.0, 0.9045, -0.3015, 0.3015, 0.5774, -0.5774, 0.5774, 0.5774, 0.5774, 0.5774, -0.5774, 0.5774, 0.5774, -0.5774, -0.5774, 0.5774, -0.9045, -0.3015, 0.3015, -0.7071, 0.7071, 0.0, -0.7071, 0.7071, 0.0, -1.0, 0.0, 0.0, 0.5774, 0.5774, 0.5774, 0.7071, 0.7071, 0.0, -0.7071, 0.7071, 0.0, -0.5774, 0.5774, 0.5774, 0.9045, -0.3015, 0.3015, 0.7071, 0.7071, 0.0, 0.5774, 0.5774, 0.5774, 0.5774, -0.5774, 0.5774, 0.9045, -0.3015, 0.3015, 0.5774, -0.5774, 0.5774, -0.5774, -0.5774, 0.5774, -0.9045, -0.3015, 0.3015, -0.7071, 0.7071, 0.0, -0.9045, -0.3015, 0.3015, -0.5774, -0.5774, 0.5774, -0.5774, 0.5774, 0.5774, 0.3015, -0.9045, 0.3015, 0.3015, 0.9045, 0.3015, 0.7071, 0.7071, 0.0, 0.7071, -0.7071, 0.0, 0.3015, 0.9045, 0.3015, -0.3015, 0.9045, 0.3015, -0.7071, 0.7071, 0.0, 0.7071, 0.7071, 0.0, -0.3015, 0.9045, 0.3015, -0.3015, -0.9045, 0.3015, -0.7071, -0.7071, 0.0, -0.7071, 0.7071, 0.0, 0.7071, -0.7071, 0.0, -0.7071, -0.7071, 0.0, -0.3015, -0.9045, 0.3015, 0.3015, -0.9045, 0.3015, 0.5774, 0.5774, 0.5773, 0.9045, 0.3015, 0.3015, -0.3015, 0.9045, 0.3015, 0.3015, 0.9045, 0.3015, -0.9045, 0.3015, 0.3015, -0.5774, 0.5774, 0.5773, 6.472e-07, -0.8003, 0.5996, 6.472e-07, -0.8003, 0.5996, 6.612e-07, -0.8003, -0.5996, 6.613e-07, -0.8003, -0.5996, 2.743e-07, -0.281, 0.9597, 2.743e-07, -0.281, 0.9597, 6.472e-07, -0.8003, 0.5996, 6.472e-07, -0.8003, 0.5996, 2.968e-07, -0.281, -0.9597, 2.968e-07, -0.281, -0.9597, 6.613e-07, -0.8003, -0.5996, 6.612e-07, -0.8003, -0.5996, 1.051e-06, -0.8016, 0.5979, 1.051e-06, -0.8016, 0.5979, 1.141e-06, -0.8015, -0.598, 1.141e-06, -0.8015, -0.598, 1.61e-07, -0.2849, 0.9585, 1.61e-07, -0.2849, 0.9585, 1.051e-06, -0.8016, 0.5979, 1.051e-06, -0.8016, 0.5979, 3.068e-07, -0.285, -0.9585, 3.068e-07, -0.285, -0.9585, 1.141e-06, -0.8015, -0.598, 1.141e-06, -0.8015, -0.598, 2.684e-07, -0.8003, 0.5996, 2.684e-07, -0.8003, 0.5996, 3.102e-07, -0.8003, -0.5996, 3.102e-07, -0.8003, -0.5996, 4.367e-08, -0.281, 0.9597, 4.367e-08, -0.281, 0.9597, 2.684e-07, -0.8003, 0.5996, 2.684e-07, -0.8003, 0.5996, 1.106e-07, -0.281, -0.9597, 1.106e-07, -0.281, -0.9597, 3.102e-07, -0.8003, -0.5996, 3.102e-07, -0.8003, -0.5996, 3.03e-05, 2.208e-05, 1.0, -1.965e-05, 2.388e-05, 1.0, -0.01173, -0.5647, 0.8252, 0.02331, 0.4232, 0.9057, 0.0, 2.392e-05, 1.0, 0.0, 2.392e-05, 1.0, -1.965e-05, 2.388e-05, 1.0, 3.03e-05, 2.208e-05, 1.0, -6.742e-05, 1.621e-05, 1.0, -8.984e-08, 1.883e-05, 1.0, -8.984e-08, 1.883e-05, 1.0, 3.03e-05, 2.208e-05, 1.0, 0.03126, 0.5631, 0.8258, -6.742e-05, 1.621e-05, 1.0, 3.03e-05, 2.208e-05, 1.0, 0.02331, 0.4232, 0.9057, 1.0, 2.511e-09, 0.0, 1.0, 2.511e-09, 0.0, 1.0, -3.47e-09, 0.0, 1.0, -3.47e-09, 0.0, 1.0, -3.47e-09, 0.0, 1.0, -3.47e-09, 0.0, 1.0, -9.452e-09, 0.0, 1.0, -9.452e-09, 0.0, 1.0, -4.332e-08, 0.0, 1.0, -5.338e-08, 0.0, 1.0, -5.338e-08, 0.0, 1.0, -4.329e-08, 0.0, 1.0, -3.319e-08, 0.0, 1.0, -4.332e-08, 0.0, 1.0, -4.329e-08, 0.0, 1.0, -3.319e-08, 0.0, -0.8752, 1.973e-05, -0.4837, -1.0, 1.06e-06, 1.886e-05, -1.0, 1.004e-06, 2.009e-05, -0.9416, 0.01811, -0.3363, -1.0, 1.06e-06, 1.886e-05, -1.0, 0.0, 0.0, -1.0, 0.0, 0.0, -1.0, 1.004e-06, 2.009e-05, -1.0, 9.444e-07, 1.397e-05, -1.0, -1.796e-06, 9.963e-06, -0.8752, -0.02276, -0.4832, -0.9029, -0.4244, 0.0681, -1.0, 1.928e-08, 0.0, -1.0, 1.928e-08, 0.0, -1.0, -1.796e-06, 9.963e-06, -1.0, 9.444e-07, 1.397e-05, 0.7071, -0.7071, 2.937e-07, 0.7071, -0.7071, 2.937e-07, 0.0, -1.0, 4.154e-07, 0.0, -1.0, 4.154e-07, 0.7071, 0.7071, -1.57e-08, 0.7071, 0.7071, -1.57e-08, 0.0, 1.0, 1.855e-07, 0.0, 1.0, 1.855e-07, 0.7071, -0.7071, 2.937e-07, 1.0, 1.913e-06, 0.0, 1.0, 1.913e-06, 0.0, 0.7071, -0.7071, 2.937e-07, 0.7071, 0.7071, -1.57e-08, 1.0, -2.454e-06, -2.077e-07, 1.0, -2.454e-06, -2.077e-07, 0.7071, 0.7071, -1.57e-08, 0.7071, -0.7071, -3.074e-07, 0.7071, -0.7071, -3.074e-07, 0.0, -1.0, -1.932e-08, 0.0, -1.0, -1.932e-08, 0.7071, 0.7071, 0.0, 0.7071, 0.7071, 0.0, 0.0, 1.0, 0.0, 0.0, 1.0, 0.0, 0.7071, -0.7071, -3.074e-07, 1.0, -1.331e-07, -4.154e-07, 1.0, -1.331e-07, -4.154e-07, 0.7071, -0.7071, -3.074e-07, 0.7071, 0.7071, 0.0, 1.0, 0.0, 0.0, 1.0, 0.0, 0.0, 0.7071, 0.7071, 0.0, -0.7071, 2.324e-07, 0.7071, -0.7071, 2.324e-07, 0.7071, 0.7071, -2.491e-07, 0.7071, 0.7071, -2.491e-07, 0.7071, 1.0, -3.784e-07, 0.0, 1.0, -3.784e-07, 0.0, 0.7071, -2.675e-07, 0.7071, 0.7071, -2.675e-07, 0.7071, 0.7071, -2.491e-07, 0.7071, 0.7071, -2.491e-07, 0.7071, 0.7071, 1.249e-06, -0.7071, 0.7071, 1.249e-06, -0.7071, 0.7071, -2.675e-07, 0.7071, 0.7071, -2.675e-07, 0.7071, 0.0, 0.0, 1.0, 0.0, 0.0, 1.0, 0.7071, 1.249e-06, -0.7071, 0.7071, 1.249e-06, -0.7071, 6.215e-05, 2.119e-06, -1.0, 6.215e-05, 2.119e-06, -1.0, 0.7071, -2.324e-07, 0.7071, 0.7071, -2.324e-07, 0.7071, -0.7071, 2.324e-07, 0.7071, -0.7071, 2.324e-07, 0.7071, 1.0, -3.535e-07, 0.0, 1.0, -3.535e-07, 0.0, 0.7071, -2.324e-07, 0.7071, 0.7071, -2.324e-07, 0.7071, -0.7071, 2.324e-07, 0.7071, -0.7071, 2.324e-07, 0.7071, -0.7071, 2.324e-07, 0.7071, -0.7071, 2.324e-07, 0.7071, 1.0, -3.535e-07, 0.0, 1.0, -3.535e-07, 0.0, 0.7071, -2.675e-07, 0.7071, 0.7071, -2.675e-07, 0.7071, 1.0, -3.523e-07, 0.0, 1.0, -3.523e-07, 0.0, 0.7071, 1.749e-06, -0.7071, 0.7071, 1.749e-06, -0.7071, 0.7071, -2.675e-07, 0.7071, 0.7071, -2.675e-07, 0.7071, 0.0, 0.0, 1.0, 0.0, 0.0, 1.0, 0.7071, 1.749e-06, -0.7071, 0.7071, 1.749e-06, -0.7071, 0.0, 2.825e-06, -1.0, 0.0, 2.825e-06, -1.0, 1.0, -1.121e-07, -2.077e-07, 1.0, -1.121e-07, -2.077e-07, 1.0, -1.121e-07, -2.077e-07, 1.0, -1.121e-07, -2.077e-07, 1.0, -1.817e-07, -2.077e-07, 1.0, -1.817e-07, -2.077e-07, 1.0, -1.817e-07, -2.077e-07, 1.0, -1.817e-07, -2.077e-07, 0.5996, 0.8003, 5.09e-07, 0.5996, 0.8003, 5.09e-07, -0.5996, 0.8003, 9.455e-07, -0.5996, 0.8003, 9.455e-07, 0.9597, 0.281, -8.256e-08, 0.9597, 0.281, -8.256e-08, 0.5996, 0.8003, 5.09e-07, 0.5996, 0.8003, 5.09e-07, -0.9597, 0.281, 6.161e-07, -0.9597, 0.281, 6.161e-07, -0.5996, 0.8003, 9.455e-07, -0.5996, 0.8003, 9.455e-07, 0.5979, 0.8015, 7.625e-07, 0.5979, 0.8016, 7.625e-07, -0.598, 0.8015, 1.207e-06, -0.5979, 0.8015, 1.207e-06, 0.9585, 0.2849, -1.351e-07, 0.9585, 0.2849, -1.351e-07, 0.5979, 0.8016, 7.625e-07, 0.5979, 0.8015, 7.625e-07, -0.9585, 0.2849, 5.772e-07, -0.9585, 0.2849, 5.772e-07, -0.5979, 0.8015, 1.207e-06, -0.598, 0.8015, 1.207e-06, 0.5996, 0.8003, 2.579e-07, 0.5996, 0.8003, 2.579e-07, -0.5996, 0.8003, 4.792e-07, -0.5996, 0.8003, 4.792e-07, 0.9597, 0.281, -4.184e-08, 0.9597, 0.281, -4.184e-08, 0.5996, 0.8003, 2.579e-07, 0.5996, 0.8003, 2.579e-07, -0.9597, 0.281, 3.122e-07, -0.9597, 0.281, 3.122e-07, -0.5996, 0.8003, 4.792e-07, -0.5996, 0.8003, 4.792e-07, 0.5774, -0.5774, -0.5774, 0.3015, -0.3015, -0.9045, 0.3015, -0.3015, 0.9045, 0.5774, -0.5774, 0.5774, 0.3015, -0.3015, 0.9045, 0.0, 0.0, 1.0, 0.0, 0.0, 1.0, 0.3015, 0.3015, 0.9045, 0.3015, -0.3015, -0.9045, 0.3015, -0.9045, 0.3015, 0.3015, 0.9045, 0.3015, 0.3015, 0.3015, -0.9045, 0.3015, 0.3015, -0.9045, 0.0, 0.0, -1.0, 0.0, 0.0, -1.0, 0.3015, -0.3015, -0.9045, 0.5774, -0.5774, -0.5774, 0.5773, 0.5774, -0.5774, 0.5773, 0.5774, 0.5774, 0.5774, -0.5774, 0.5774, 0.0, -0.7071, -0.7071, 0.0, 0.0, -1.0, 0.3015, 0.3015, -0.9045, 0.5773, 0.5774, -0.5774, 0.5774, -0.5774, -0.5774, 0.0, -0.7071, 0.7071, 0.0, -0.7071, -0.7071, 0.5774, -0.5774, -0.5774, 0.5774, -0.5774, 0.5774, 0.3015, 0.9045, -0.3015, 0.3015, -0.9045, -0.3015, 0.3015, -0.3015, 0.9045, 0.3015, 0.3015, 0.9045, 0.0, -0.7071, 0.7071, 0.5774, -0.5774, 0.5774, 0.5773, 0.5774, 0.5774, 0.3015, 0.3015, 0.9045, 0.0, 0.0, 1.0, 0.0, 0.7071, -0.7071, 0.0, 0.7071, -0.7071, 0.0, 0.7071, 0.7071, 0.0, 0.7071, 0.7071, 0.3015, -0.9045, 0.3015, 0.3015, -0.3015, -0.9045, 0.5774, -0.5774, -0.5774, 0.5774, -0.5774, 0.5774, 0.3015, -0.3015, 0.9045, 0.3015, -0.9045, -0.3015, 0.3015, -0.3015, -0.9045, 0.0, 0.0, -1.0, 0.0, 0.0, -1.0, 0.3015, -0.3015, -0.9045, 0.5774, -0.5774, -0.5774, 0.3015, -0.3015, 0.9045, 0.5774, -0.5774, 0.5774, 0.3015, -0.3015, 0.9045, 0.0, 0.0, 1.0, 0.0, 0.0, 1.0, 0.0, 0.0, -1.0, 0.0, 0.7071, -0.7071, 0.0, 0.7071, -0.7071, 0.3015, -0.3015, -0.9045, 0.5774, -0.5774, -0.5774, 0.5774, 0.5774, -0.5774, 0.5774, 0.5774, 0.5774, 0.5774, -0.5774, 0.5774, 0.3015, -0.3015, 0.9045, 0.0, 0.7071, 0.7071, 0.0, 0.7071, 0.7071, 0.0, 0.0, 1.0, 0.5774, 0.5774, -0.5774, 0.0, 0.7071, -0.7071, 0.0, 0.7071, 0.7071, 0.5774, 0.5774, 0.5774, 0.3015, -0.3015, -0.9045, 0.0, 0.7071, -0.7071, 0.5774, 0.5774, -0.5774, 0.5774, -0.5774, -0.5774, 0.3015, -0.3015, -0.9045, 0.5774, -0.5774, -0.5774, 0.5774, -0.5774, 0.5774, 0.3015, -0.3015, 0.9045, 0.0, 0.7071, 0.7071, 0.3015, -0.3015, 0.9045, 0.5774, -0.5774, 0.5774, 0.5774, 0.5774, 0.5774, 0.3015, -0.9045, -0.3015, 0.3015, 0.9045, -0.3015, 0.0, 0.7071, -0.7071, 0.0, -0.7071, -0.7071, 0.3015, 0.9045, -0.3015, 0.3015, 0.9045, 0.3015, 0.0, 0.7071, 0.7071, 0.0, 0.7071, -0.7071, 0.3015, 0.9045, 0.3015, 0.3015, -0.9045, 0.3015, 0.0, -0.7071, 0.7071, 0.0, 0.7071, 0.7071, 0.0, -0.7071, -0.7071, 0.0, -0.7071, 0.7071, 0.3015, -0.9045, 0.3015, 0.3015, -0.9045, -0.3015, 0.5773, 0.5774, -0.5774, 0.3015, 0.3015, -0.9045, 0.3015, 0.9045, 0.3015, 0.3015, 0.9045, -0.3015, 0.3015, 0.3015, 0.9045, 0.5773, 0.5774, 0.5774, 0.5996, -0.8003, -9.562e-07, 0.5996, -0.8003, -9.562e-07, -0.5996, -0.8003, -5.353e-07, -0.5996, -0.8003, -5.353e-07, 0.9597, -0.281, -6.037e-07, 0.9597, -0.281, -6.037e-07, 0.5996, -0.8003, -9.562e-07, 0.5996, -0.8003, -9.562e-07, -0.9597, -0.281, 7.011e-08, -0.9597, -0.281, 7.011e-08, -0.5996, -0.8003, -5.353e-07, -0.5996, -0.8003, -5.353e-07, 0.5979, -0.8015, -1.149e-06, 0.5979, -0.8015, -1.149e-06, -0.5979, -0.8015, -7.135e-07, -0.5979, -0.8015, -7.135e-07, 0.9585, -0.285, -6.44e-07, 0.9585, -0.285, -6.44e-07, 0.5979, -0.8015, -1.149e-06, 0.5979, -0.8015, -1.149e-06, -0.9585, -0.2849, 5.452e-08, -0.9585, -0.2849, 5.452e-08, -0.5979, -0.8015, -7.135e-07, -0.5979, -0.8015, -7.135e-07, 0.5996, -0.8003, -3.127e-07, 0.5996, -0.8003, -3.127e-07, -0.5996, -0.8003, -9.935e-08, -0.5996, -0.8003, -9.935e-08, 0.9597, -0.281, -2.384e-07, 0.9597, -0.281, -2.384e-07, 0.5996, -0.8003, -3.127e-07, 0.5996, -0.8003, -3.127e-07, -0.9597, -0.281, 1.032e-07, -0.9597, -0.281, 1.032e-07, -0.5996, -0.8003, -9.935e-08, -0.5996, -0.8003, -9.935e-08])] * 3)])

# ---- objects
ob_house_c = bpy.data.objects.new('House_C', me_mesh)

# ---- transforms, parenting, visibility, modifiers, constraints
ob_house_c.location = (4.768e-07, 0.0, 2.328e-10)
ob_house_c.rotation_euler = (1.571, -0.0, 0.0)
ob_house_c.scale = (0.01, 0.01, 0.01)
ob_house_c.color = (0.8, 0.8, 0.8, 1.0)

# ---- collection membership
col_collection.objects.link(ob_house_c)

# ---- scene / render settings (as saved in the file)
scene.frame_start = 1; scene.frame_end = 250; scene.frame_set(1)
scene.render.engine = 'BLENDER_EEVEE_NEXT'
scene.render.fps = 30
scene.cycles.sampling_pattern = 'TABULATED_SOBOL'
scene.cycles.use_light_tree = False
scene.view_settings.view_transform = 'Filmic'
bpy.context.view_layer.update()

# ---- added for rendering (the .blend has no active camera and no usable light): camera, sun
cam_auto = bpy.data.cameras.new('AutoCamera')
cam_auto.lens = 50.0
cam_auto.sensor_width = 36.0
cam_auto.clip_end = 1000.0
ob_auto_camera = bpy.data.objects.new('AutoCamera', cam_auto)
scene.collection.objects.link(ob_auto_camera)
ob_auto_camera.location = (8.3181, -9.98172, 9.5169)
ob_auto_camera.rotation_euler = (1.09748, -7.21219e-08, 0.694738)
scene.camera = ob_auto_camera
light_auto_sun = bpy.data.lights.new('AutoSun', 'SUN')
light_auto_sun.energy = 3.0
light_auto_sun.angle = 0.0523599
ob_auto_sun = bpy.data.objects.new('AutoSun', light_auto_sun)
scene.collection.objects.link(ob_auto_sun)
ob_auto_sun.rotation_euler = (0.872665, 0.174533, 0.523599)
bpy.context.view_layer.update()
